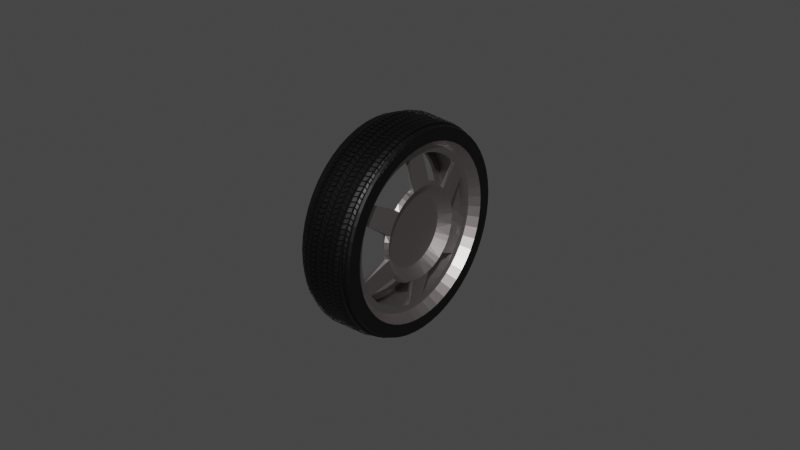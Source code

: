 # Source: wheel.blend  (saved by Blender 3.5.10; exported with 4.5.12 LTS)
import bpy
from mathutils import Matrix  # noqa: F401  (used for matrix-valued properties, if any)

bpy.ops.wm.read_factory_settings(use_empty=True)
scene = bpy.context.scene
scene.name = 'Scene'

# ---- collections
col_collection = bpy.data.collections.new('Collection'); scene.collection.children.link(col_collection)

# ---- materials (node trees are filled in below, after node groups)
mat_material = bpy.data.materials.new('Material')
mat_material.alpha_threshold = 0.0
mat_material.use_transparent_shadow = False
mat_material.roughness = 0.5
mat_material.line_color = (0.0, 0.0, 0.0, 1.0)
mat_material_001 = bpy.data.materials.new('Material.001')
mat_material_001.use_transparent_shadow = False

# ---- node groups
ng_auto_smooth = bpy.data.node_groups.new('Auto Smooth', 'GeometryNodeTree')
_s = ng_auto_smooth.interface.new_socket(name='Geometry', in_out='OUTPUT', socket_type='NodeSocketGeometry')
_s = ng_auto_smooth.interface.new_socket(name='Geometry', in_out='INPUT', socket_type='NodeSocketGeometry')
_s = ng_auto_smooth.interface.new_socket(name='Angle', in_out='INPUT', socket_type='NodeSocketFloat')
_s.subtype = 'ANGLE'
_s.min_value = 0.0
_s.max_value = 3.142
ng_auto_smooth.is_modifier = True
_N = ng_auto_smooth.nodes; _L = ng_auto_smooth.links
n0 = _N.new('NodeGroupOutput'); n0.name = 'Group Output'; n0.location = (480, -100)
n1 = _N.new('NodeGroupInput'); n1.name = 'Group Input'; n1.location = (-420, -300)
n2 = _N.new('NodeGroupInput'); n2.name = 'Group Input.001'; n2.location = (-60, -100)
n3 = _N.new('GeometryNodeSetShadeSmooth'); n3.name = 'Set Shade Smooth'; n3.location = (120, -100)
n3.domain = 'EDGE'
n4 = _N.new('GeometryNodeSetShadeSmooth'); n4.name = 'Set Shade Smooth.001'; n4.location = (300, -100)
n5 = _N.new('GeometryNodeInputMeshEdgeAngle'); n5.name = 'Edge Angle'; n5.location = (-420, -220)
n6 = _N.new('GeometryNodeInputEdgeSmooth'); n6.name = 'Is Edge Smooth'; n6.location = (-60, -160)
n7 = _N.new('GeometryNodeInputShadeSmooth'); n7.name = 'Is Face Smooth'; n7.location = (-240, -340)
n8 = _N.new('FunctionNodeBooleanMath'); n8.name = 'Boolean Math'; n8.location = (-60, -220)
n9 = _N.new('FunctionNodeCompare'); n9.name = 'Compare'; n9.location = (-240, -180)
n9.operation = 'LESS_EQUAL'
_L.new(n5.outputs[0], n9.inputs[0])
_L.new(n4.outputs[0], n0.inputs[0])
_L.new(n1.outputs[1], n9.inputs[1])
_L.new(n9.outputs[0], n8.inputs[0])
_L.new(n7.outputs[0], n8.inputs[1])
_L.new(n2.outputs[0], n3.inputs[0])
_L.new(n6.outputs[0], n3.inputs[1])
_L.new(n3.outputs[0], n4.inputs[0])
_L.new(n8.outputs[0], n3.inputs[2])
n0.is_active_output = True

# ---- material node trees
mat_material.use_nodes = True; mat_material.node_tree.nodes.clear()
_N = mat_material.node_tree.nodes; _L = mat_material.node_tree.links
n0 = _N.new('ShaderNodeOutputMaterial'); n0.name = 'Material Output'; n0.location = (300, 300)
n1 = _N.new('ShaderNodeBsdfPrincipled'); n1.name = 'Principled BSDF'; n1.location = (10, 300)
n1.distribution = 'GGX'
n1.subsurface_method = 'RANDOM_WALK_SKIN'
n1.inputs[0].default_value = (0.0, 0.0, 0.0, 1.0)
n1.inputs[3].default_value = 1.45
n1.inputs[27].default_value = (0.0, 0.0, 0.0, 1.0)
n1.inputs[28].default_value = 1.0
_L.new(n1.outputs[0], n0.inputs[0])
n0.is_active_output = True
mat_material_001.use_nodes = True; mat_material_001.node_tree.nodes.clear()
_N = mat_material_001.node_tree.nodes; _L = mat_material_001.node_tree.links
n0 = _N.new('ShaderNodeBsdfPrincipled'); n0.name = 'Principled BSDF'; n0.location = (10, 300)
n0.distribution = 'GGX'
n0.subsurface_method = 'RANDOM_WALK_SKIN'
n0.inputs[0].default_value = (0.4292, 0.3822, 0.3862, 1.0)
n0.inputs[1].default_value = 1.0
n0.inputs[2].default_value = 0.4457
n0.inputs[3].default_value = 1.45
n0.inputs[27].default_value = (0.0, 0.0, 0.0, 1.0)
n0.inputs[28].default_value = 1.0
n1 = _N.new('ShaderNodeOutputMaterial'); n1.name = 'Material Output'; n1.location = (300, 300)
_L.new(n0.outputs[0], n1.inputs[0])
n1.is_active_output = True

# ---- world
world_world = bpy.data.worlds.new('World'); scene.world = world_world
world_world.use_nodes = True; world_world.node_tree.nodes.clear()
_N = world_world.node_tree.nodes; _L = world_world.node_tree.links
n0 = _N.new('ShaderNodeOutputWorld'); n0.name = 'World Output'; n0.location = (300, 300)
n1 = _N.new('ShaderNodeBackground'); n1.name = 'Background'; n1.location = (10, 300)
n1.inputs[0].default_value = (0.05088, 0.05088, 0.05088, 1.0)
_L.new(n1.outputs[0], n0.inputs[0])
n0.is_active_output = True
world_world.color = (0.05088, 0.05088, 0.05088)
world_world.use_sun_shadow = False
world_world.sun_shadow_jitter_overblur = 0.0

# ---- meshes
me_cube = bpy.data.meshes.new('Cube')
me_cube.from_pydata([(2.788, 0.4424, 0.9611), (2.788, 0.08557, 0.9611), (0.09158, 0.08557, 1.0), (0.09158, 0.4424, 1.0), (0.6885, 0.1546, 1.0), (0.8406, 0.1546, 1.0), (0.8406, -0.2016, 1.0), (0.6885, -0.2016, 1.0), (2.038, 0.1546, 0.99), (2.188, 0.1546, 0.9859), (2.188, -0.2016, 0.9859), (2.038, -0.2016, 0.99), (1.639, 0.2904, 1.0), (1.24, 0.2904, 1.0), (1.24, -0.06585, 1.0), (1.639, -0.06585, 1.0), (1.506, 0.2904, 1.0), (1.373, 0.2904, 1.0), (1.373, -0.06585, 1.0), (1.506, -0.06585, 1.0)], [], [(13, 5, 6, 14), (4, 7, 2, 3), (0, 1, 10, 9), (8, 12, 15, 11), (17, 13, 14, 18), (12, 16, 19, 15)])
_uv = me_cube.uv_layers.new(name='UVMap')
_uv.uv.foreach_set('vector', [0.6968, 0.5, 0.7153, 0.5, 0.7153, 0.75, 0.6968, 0.75, 0.7223, 0.5, 0.7223, 0.75, 0.75, 0.75, 0.75, 0.5, 0.625, 0.5, 0.625, 0.75, 0.6528, 0.75, 0.6528, 0.5, 0.6598, 0.5, 0.6783, 0.5, 0.6783, 0.75, 0.6598, 0.75, 0.6906, 0.5, 0.6968, 0.5, 0.6968, 0.75, 0.6906, 0.75, 0.6783, 0.5, 0.6844, 0.5, 0.6844, 0.75, 0.6783, 0.75])
me_cube.materials.append(mat_material)
me_cube.use_mirror_vertex_groups = False
me_cube.update()
me_cube.normals_split_custom_set([tuple(v) for v in zip(*[iter([-1.048e-07, 0.0, 1.0, -1.048e-07, 0.0, 1.0, -1.048e-07, 0.0, 1.0, -1.048e-07, 0.0, 1.0, 0.0, 0.0, -1.0, 0.0, 0.0, -1.0, 0.0, 0.0, -1.0, 0.0, 0.0, -1.0, -0.04139, 0.0, -0.9991, -0.04139, 0.0, -0.9991, -0.04139, 0.0, -0.9991, -0.04139, 0.0, -0.9991, 0.02505, 0.0, 0.9997, 0.02505, 0.0, 0.9997, 0.02505, 0.0, 0.9997, 0.02505, 0.0, 0.9997, 0.0, 0.0, 1.0, 0.0, 0.0, 1.0, 0.0, 0.0, 1.0, 0.0, 0.0, 1.0, 0.0, 0.0, 1.0, 0.0, 0.0, 1.0, 0.0, 0.0, 1.0, 0.0, 0.0, 1.0])] * 3)])
me_circle = bpy.data.meshes.new('Circle')
me_circle.from_pydata([(0.05925, 0.9983, 0.32), (-0.06633, 0.9979, 0.32), (-0.1909, 0.9817, 0.32), (-0.3124, 0.9501, 0.32), (-0.429, 0.9035, 0.32), (-0.5389, 0.8426, 0.32), (-0.6402, 0.7685, 0.32), (-0.7315, 0.6822, 0.32), (-0.8112, 0.5852, 0.32), (-0.8781, 0.4789, 0.32), (-0.9312, 0.3651, 0.32), (-0.9696, 0.2455, 0.32), (-0.9927, 0.1221, 0.32), (-1.0, -0.003255, 0.32), (-0.9919, -0.1286, 0.32), (-0.968, -0.2518, 0.32), (-0.9287, -0.3711, 0.32), (-0.8749, -0.4846, 0.32), (-0.8073, -0.5904, 0.32), (-0.7269, -0.6869, 0.32), (-0.635, -0.7726, 0.32), (-0.5332, -0.846, 0.32), (-0.423, -0.9062, 0.32), (-0.306, -0.952, 0.32), (-0.1843, -0.9828, 0.32), (-0.05966, -0.9981, 0.32), (0.06592, -0.9977, 0.32), (0.1905, -0.9816, 0.32), (0.312, -0.9499, 0.32), (0.4286, -0.9033, 0.32), (0.5384, -0.8424, 0.32), (0.6398, -0.7683, 0.32), (0.731, -0.682, 0.32), (0.8108, -0.585, 0.32), (0.8777, -0.4787, 0.32), (0.9308, -0.3649, 0.32), (0.9692, -0.2454, 0.32), (0.9923, -0.1219, 0.32), (0.9998, 0.003436, 0.32), (0.9915, 0.1287, 0.32), (0.9675, 0.252, 0.32), (0.9283, 0.3713, 0.32), (0.8745, 0.4848, 0.32), (0.8068, 0.5906, 0.32), (0.7265, 0.6871, 0.32), (0.6346, 0.7727, 0.32), (0.5328, 0.8462, 0.32), (0.4225, 0.9063, 0.32), (0.3056, 0.9522, 0.32), (0.1839, 0.983, 0.32), (0.0579, 0.9279, 0.2089), (-0.05796, 0.9275, 0.2089), (-0.1729, 0.9126, 0.2089), (-0.285, 0.8834, 0.2089), (-0.3926, 0.8404, 0.2089), (-0.4939, 0.7842, 0.2089), (-0.5874, 0.7158, 0.2089), (-0.6716, 0.6362, 0.2089), (-0.7452, 0.5467, 0.2089), (-0.8069, 0.4487, 0.2089), (-0.8559, 0.3437, 0.2089), (-0.8913, 0.2333, 0.2089), (-0.9127, 0.1195, 0.2089), (-0.9195, 0.003809, 0.2089), (-0.9119, -0.1118, 0.2089), (-0.8898, -0.2255, 0.2089), (-0.8536, -0.3356, 0.2089), (-0.8039, -0.4403, 0.2089), (-0.7415, -0.5379, 0.2089), (-0.6674, -0.6269, 0.2089), (-0.5827, -0.7059, 0.2089), (-0.4887, -0.7737, 0.2089), (-0.387, -0.8292, 0.2089), (-0.2791, -0.8715, 0.2089), (-0.1668, -0.8999, 0.2089), (-0.0518, -0.9141, 0.2089), (0.06406, -0.9137, 0.2089), (0.179, -0.8988, 0.2089), (0.2911, -0.8696, 0.2089), (0.3987, -0.8266, 0.2089), (0.5, -0.7704, 0.2089), (0.5935, -0.702, 0.2089), (0.6777, -0.6224, 0.2089), (0.7513, -0.5329, 0.2089), (0.813, -0.4349, 0.2089), (0.862, -0.3299, 0.2089), (0.8974, -0.2196, 0.2089), (0.9188, -0.1057, 0.2089), (0.9256, 0.009981, 0.2089), (0.918, 0.1256, 0.2089), (0.8959, 0.2393, 0.2089), (0.8597, 0.3494, 0.2089), (0.81, 0.4541, 0.2089), (0.7476, 0.5517, 0.2089), (0.6735, 0.6407, 0.2089), (0.5888, 0.7197, 0.2089), (0.4948, 0.7875, 0.2089), (0.3931, 0.843, 0.2089), (0.2852, 0.8853, 0.2089), (0.1729, 0.9137, 0.2089), (0.05366, 0.8567, 0.2089), (-0.05325, 0.8564, 0.2089), (-0.1593, 0.8426, 0.2089), (-0.2627, 0.8157, 0.2089), (-0.362, 0.776, 0.2089), (-0.4555, 0.7242, 0.2089), (-0.5418, 0.661, 0.2089), (-0.6195, 0.5876, 0.2089), (-0.6874, 0.505, 0.2089), (-0.7444, 0.4145, 0.2089), (-0.7896, 0.3176, 0.2089), (-0.8223, 0.2159, 0.2089), (-0.8419, 0.1108, 0.2089), (-0.8483, 0.004047, 0.2089), (-0.8412, -0.1026, 0.2089), (-0.8208, -0.2076, 0.2089), (-0.7875, -0.3092, 0.2089), (-0.7416, -0.4057, 0.2089), (-0.684, -0.4958, 0.2089), (-0.6156, -0.578, 0.2089), (-0.5374, -0.6509, 0.2089), (-0.4507, -0.7134, 0.2089), (-0.3569, -0.7646, 0.2089), (-0.2573, -0.8037, 0.2089), (-0.1537, -0.8299, 0.2089), (-0.04757, -0.8429, 0.2089), (0.05934, -0.8426, 0.2089), (0.1654, -0.8288, 0.2089), (0.2688, -0.8019, 0.2089), (0.3681, -0.7622, 0.2089), (0.4616, -0.7104, 0.2089), (0.5479, -0.6473, 0.2089), (0.6256, -0.5738, 0.2089), (0.6935, -0.4912, 0.2089), (0.7505, -0.4007, 0.2089), (0.7956, -0.3039, 0.2089), (0.8283, -0.2021, 0.2089), (0.848, -0.09698, 0.2089), (0.8544, 0.009743, 0.2089), (0.8473, 0.1164, 0.2089), (0.8269, 0.2214, 0.2089), (0.7936, 0.3229, 0.2089), (0.7477, 0.4195, 0.2089), (0.6901, 0.5096, 0.2089), (0.6217, 0.5918, 0.2089), (0.5435, 0.6647, 0.2089), (0.4568, 0.7272, 0.2089), (0.363, 0.7784, 0.2089), (0.2634, 0.8174, 0.2089), (0.1598, 0.8437, 0.2089), (0.031, 0.524, 0.2901), (-0.03491, 0.5238, 0.2901), (-0.1003, 0.5153, 0.2901), (-0.164, 0.4987, 0.2901), (-0.2252, 0.4742, 0.2901), (-0.2829, 0.4423, 0.2901), (-0.3361, 0.4033, 0.2901), (-0.384, 0.3581, 0.2901), (-0.4258, 0.3071, 0.2901), (-0.4609, 0.2514, 0.2901), (-0.4888, 0.1917, 0.2901), (-0.509, 0.1289, 0.2901), (-0.5211, 0.06412, 0.2901), (-0.525, -0.001665, 0.2901), (-0.5207, -0.06743, 0.2901), (-0.5081, -0.1321, 0.2901), (-0.4875, -0.1947, 0.2901), (-0.4593, -0.2543, 0.2901), (-0.4238, -0.3098, 0.2901), (-0.3816, -0.3604, 0.2901), (-0.3334, -0.4054, 0.2901), (-0.2799, -0.444, 0.2901), (-0.2221, -0.4755, 0.2901), (-0.1607, -0.4996, 0.2901), (-0.09682, -0.5157, 0.2901), (-0.03141, -0.5238, 0.2901), (0.0345, -0.5236, 0.2901), (0.09986, -0.5151, 0.2901), (0.1636, -0.4985, 0.2901), (0.2248, -0.474, 0.2901), (0.2825, -0.4421, 0.2901), (0.3357, -0.4032, 0.2901), (0.3836, -0.3579, 0.2901), (0.4254, -0.307, 0.2901), (0.4605, -0.2512, 0.2901), (0.4884, -0.1915, 0.2901), (0.5086, -0.1287, 0.2901), (0.5207, -0.06394, 0.2901), (0.5246, 0.001846, 0.2901), (0.5202, 0.06761, 0.2901), (0.5077, 0.1323, 0.2901), (0.4871, 0.1949, 0.2901), (0.4588, 0.2545, 0.2901), (0.4233, 0.31, 0.2901), (0.3812, 0.3606, 0.2901), (0.333, 0.4056, 0.2901), (0.2795, 0.4441, 0.2901), (0.2217, 0.4757, 0.2901), (0.1603, 0.4998, 0.2901), (0.09641, 0.5159, 0.2901), (0.02313, 0.4133, 0.1811), (-0.02885, 0.413, 0.1811), (-0.08038, 0.4061, 0.1811), (-0.1306, 0.3928, 0.1811), (-0.1788, 0.3733, 0.1811), (-0.2242, 0.348, 0.1811), (-0.2661, 0.3171, 0.1811), (-0.3037, 0.2813, 0.1811), (-0.3366, 0.241, 0.1811), (-0.3641, 0.1969, 0.1811), (-0.3859, 0.1497, 0.1811), (-0.4017, 0.1002, 0.1811), (-0.411, 0.04904, 0.1811), (-0.4139, -0.002868, 0.1811), (-0.4103, -0.05473, 0.1811), (-0.4002, -0.1057, 0.1811), (-0.3838, -0.1551, 0.1811), (-0.3614, -0.2019, 0.1811), (-0.3332, -0.2456, 0.1811), (-0.2998, -0.2855, 0.1811), (-0.2617, -0.3208, 0.1811), (-0.2194, -0.351, 0.1811), (-0.1737, -0.3758, 0.1811), (-0.1252, -0.3946, 0.1811), (-0.07475, -0.4072, 0.1811), (-0.02313, -0.4133, 0.1811), (0.02885, -0.413, 0.1811), (0.08038, -0.4061, 0.1811), (0.1306, -0.3928, 0.1811), (0.1788, -0.3733, 0.1811), (0.2242, -0.348, 0.1811), (0.2661, -0.3171, 0.1811), (0.3037, -0.2813, 0.1811), (0.3366, -0.241, 0.1811), (0.3641, -0.1969, 0.1811), (0.3859, -0.1497, 0.1811), (0.4017, -0.1002, 0.1811), (0.411, -0.04904, 0.1811), (0.4139, 0.002868, 0.1811), (0.4103, 0.05473, 0.1811), (0.4002, 0.1057, 0.1811), (0.3838, 0.1551, 0.1811), (0.3614, 0.2019, 0.1811), (0.3332, 0.2456, 0.1811), (0.2998, 0.2855, 0.1811), (0.2617, 0.3208, 0.1811), (0.2194, 0.351, 0.1811), (0.1737, 0.3758, 0.1811), (0.1252, 0.3946, 0.1811), (0.07475, 0.4072, 0.1811), (0.05925, 0.9983, -0.3173), (-0.06633, 0.9979, -0.3173), (-0.1909, 0.9817, -0.3173), (-0.3124, 0.9501, -0.3173), (-0.429, 0.9035, -0.3173), (-0.5389, 0.8426, -0.3173), (-0.6402, 0.7685, -0.3173), (-0.7315, 0.6822, -0.3173), (-0.8112, 0.5852, -0.3173), (-0.8781, 0.4789, -0.3173), (-0.9312, 0.3651, -0.3173), (-0.9696, 0.2455, -0.3173), (-0.9927, 0.1221, -0.3173), (-1.0, -0.003255, -0.3173), (-0.9919, -0.1286, -0.3173), (-0.968, -0.2518, -0.3173), (-0.9287, -0.3711, -0.3173), (-0.8749, -0.4846, -0.3173), (-0.8073, -0.5904, -0.3173), (-0.7269, -0.6869, -0.3173), (-0.635, -0.7726, -0.3173), (-0.5332, -0.846, -0.3173), (-0.423, -0.9062, -0.3173), (-0.306, -0.952, -0.3173), (-0.1843, -0.9828, -0.3173), (-0.05966, -0.9981, -0.3173), (0.06592, -0.9977, -0.3173), (0.1905, -0.9816, -0.3173), (0.312, -0.9499, -0.3173), (0.4286, -0.9033, -0.3173), (0.5384, -0.8424, -0.3173), (0.6398, -0.7683, -0.3173), (0.731, -0.682, -0.3173), (0.8108, -0.585, -0.3173), (0.8777, -0.4787, -0.3173), (0.9308, -0.3649, -0.3173), (0.9692, -0.2454, -0.3173), (0.9923, -0.1219, -0.3173), (0.9998, 0.003436, -0.3173), (0.9915, 0.1287, -0.3173), (0.9675, 0.252, -0.3173), (0.9283, 0.3713, -0.3173), (0.8745, 0.4848, -0.3173), (0.8068, 0.5906, -0.3173), (0.7265, 0.6871, -0.3173), (0.6346, 0.7727, -0.3173), (0.5328, 0.8462, -0.3173), (0.4225, 0.9063, -0.3173), (0.3056, 0.9522, -0.3173), (0.1839, 0.983, -0.3173), (0.0579, 0.9279, -0.2063), (-0.05796, 0.9275, -0.2063), (-0.1729, 0.9126, -0.2063), (-0.285, 0.8834, -0.2063), (-0.3926, 0.8404, -0.2063), (-0.4939, 0.7842, -0.2063), (-0.5874, 0.7158, -0.2063), (-0.6716, 0.6362, -0.2063), (-0.7452, 0.5467, -0.2063), (-0.8069, 0.4487, -0.2063), (-0.8559, 0.3437, -0.2063), (-0.8913, 0.2333, -0.2063), (-0.9127, 0.1195, -0.2063), (-0.9195, 0.003809, -0.2063), (-0.9119, -0.1118, -0.2063), (-0.8898, -0.2255, -0.2063), (-0.8536, -0.3356, -0.2063), (-0.8039, -0.4403, -0.2063), (-0.7415, -0.5379, -0.2063), (-0.6674, -0.6269, -0.2063), (-0.5827, -0.7059, -0.2063), (-0.4887, -0.7737, -0.2063), (-0.387, -0.8292, -0.2063), (-0.2791, -0.8715, -0.2063), (-0.1668, -0.8999, -0.2063), (-0.0518, -0.9141, -0.2063), (0.06406, -0.9137, -0.2063), (0.179, -0.8988, -0.2063), (0.2911, -0.8696, -0.2063), (0.3987, -0.8266, -0.2063), (0.5, -0.7704, -0.2063), (0.5935, -0.702, -0.2063), (0.6777, -0.6224, -0.2063), (0.7513, -0.5329, -0.2063), (0.813, -0.4349, -0.2063), (0.862, -0.3299, -0.2063), (0.8974, -0.2196, -0.2063), (0.9188, -0.1057, -0.2063), (0.9256, 0.009981, -0.2063), (0.918, 0.1256, -0.2063), (0.8959, 0.2393, -0.2063), (0.8597, 0.3494, -0.2063), (0.81, 0.4541, -0.2063), (0.7476, 0.5517, -0.2063), (0.6735, 0.6407, -0.2063), (0.5888, 0.7197, -0.2063), (0.4948, 0.7875, -0.2063), (0.3931, 0.843, -0.2063), (0.2852, 0.8853, -0.2063), (0.1729, 0.9137, -0.2063), (0.05366, 0.8567, -0.2063), (-0.05325, 0.8564, -0.2063), (-0.1593, 0.8426, -0.2063), (-0.2627, 0.8157, -0.2063), (-0.362, 0.776, -0.2063), (-0.4555, 0.7242, -0.2063), (-0.5418, 0.661, -0.2063), (-0.6195, 0.5876, -0.2063), (-0.6874, 0.505, -0.2063), (-0.7444, 0.4145, -0.2063), (-0.7896, 0.3176, -0.2063), (-0.8223, 0.2159, -0.2063), (-0.8419, 0.1108, -0.2063), (-0.8483, 0.004047, -0.2063), (-0.8412, -0.1026, -0.2063), (-0.8208, -0.2076, -0.2063), (-0.7875, -0.3092, -0.2063), (-0.7416, -0.4057, -0.2063), (-0.684, -0.4958, -0.2063), (-0.6156, -0.578, -0.2063), (-0.5374, -0.6509, -0.2063), (-0.4507, -0.7134, -0.2063), (-0.3569, -0.7646, -0.2063), (-0.2573, -0.8037, -0.2063), (-0.1537, -0.8299, -0.2063), (-0.04757, -0.8429, -0.2063), (0.05934, -0.8426, -0.2063), (0.1654, -0.8288, -0.2063), (0.2688, -0.8019, -0.2063), (0.3681, -0.7622, -0.2063), (0.4616, -0.7104, -0.2063), (0.5479, -0.6473, -0.2063), (0.6256, -0.5738, -0.2063), (0.6935, -0.4912, -0.2063), (0.7505, -0.4007, -0.2063), (0.7956, -0.3039, -0.2063), (0.8283, -0.2021, -0.2063), (0.848, -0.09698, -0.2063), (0.8544, 0.009743, -0.2063), (0.8473, 0.1164, -0.2063), (0.8269, 0.2214, -0.2063), (0.7936, 0.3229, -0.2063), (0.7477, 0.4195, -0.2063), (0.6901, 0.5096, -0.2063), (0.6217, 0.5918, -0.2063), (0.5435, 0.6647, -0.2063), (0.4568, 0.7272, -0.2063), (0.363, 0.7784, -0.2063), (0.2634, 0.8174, -0.2063), (0.1598, 0.8437, -0.2063)], [], [(13, 63, 62, 12), (40, 90, 89, 39), (27, 77, 76, 26), (14, 64, 63, 13), (41, 91, 90, 40), (1, 51, 50, 0), (28, 78, 77, 27), (15, 65, 64, 14), (42, 92, 91, 41), (2, 52, 51, 1), (29, 79, 78, 28), (16, 66, 65, 15), (43, 93, 92, 42), (3, 53, 52, 2), (30, 80, 79, 29), (17, 67, 66, 16), (44, 94, 93, 43), (4, 54, 53, 3), (31, 81, 80, 30), (18, 68, 67, 17), (45, 95, 94, 44), (5, 55, 54, 4), (32, 82, 81, 31), (19, 69, 68, 18), (46, 96, 95, 45), (6, 56, 55, 5), (33, 83, 82, 32), (20, 70, 69, 19), (47, 97, 96, 46), (7, 57, 56, 6), (34, 84, 83, 33), (21, 71, 70, 20), (48, 98, 97, 47), (8, 58, 57, 7), (35, 85, 84, 34), (22, 72, 71, 21), (49, 99, 98, 48), (9, 59, 58, 8), (36, 86, 85, 35), (23, 73, 72, 22), (0, 50, 99, 49), (10, 60, 59, 9), (37, 87, 86, 36), (24, 74, 73, 23), (11, 61, 60, 10), (38, 88, 87, 37), (25, 75, 74, 24), (12, 62, 61, 11), (39, 89, 88, 38), (26, 76, 75, 25), (80, 130, 129, 79), (67, 117, 116, 66), (94, 144, 143, 93), (54, 104, 103, 53), (81, 131, 130, 80), (68, 118, 117, 67), (95, 145, 144, 94), (55, 105, 104, 54), (82, 132, 131, 81), (69, 119, 118, 68), (96, 146, 145, 95), (56, 106, 105, 55), (83, 133, 132, 82), (70, 120, 119, 69), (97, 147, 146, 96), (57, 107, 106, 56), (84, 134, 133, 83), (71, 121, 120, 70), (98, 148, 147, 97), (58, 108, 107, 57), (85, 135, 134, 84), (72, 122, 121, 71), (99, 149, 148, 98), (59, 109, 108, 58), (86, 136, 135, 85), (73, 123, 122, 72), (50, 100, 149, 99), (60, 110, 109, 59), (87, 137, 136, 86), (74, 124, 123, 73), (61, 111, 110, 60), (88, 138, 137, 87), (75, 125, 124, 74), (62, 112, 111, 61), (89, 139, 138, 88), (76, 126, 125, 75), (63, 113, 112, 62), (90, 140, 139, 89), (77, 127, 126, 76), (64, 114, 113, 63), (91, 141, 140, 90), (51, 101, 100, 50), (78, 128, 127, 77), (65, 115, 114, 64), (92, 142, 141, 91), (52, 102, 101, 51), (79, 129, 128, 78), (66, 116, 115, 65), (93, 143, 142, 92), (53, 103, 102, 52), (186, 137, 138, 139, 190, 189, 188, 187), (194, 145, 146, 147, 198, 197, 196, 195), (153, 104, 105, 106, 157, 156, 155, 154), (161, 112, 113, 114, 165, 164, 163, 162), (169, 120, 121, 122, 173, 172, 171, 170), (177, 128, 129, 130, 181, 180, 179, 178), (187, 188, 189, 239, 238, 237), (239, 189, 190, 191, 241, 240), (191, 192, 193, 243, 242, 241), (243, 193, 194, 195, 245, 244), (195, 196, 197, 247, 246, 245), (247, 197, 198, 199, 249, 248), (150, 151, 201, 200, 249, 199), (151, 152, 153, 203, 202, 201), (153, 154, 155, 205, 204, 203), (155, 156, 157, 207, 206, 205), (157, 158, 159, 209, 208, 207), (159, 160, 161, 211, 210, 209), (161, 162, 163, 213, 212, 211), (163, 164, 165, 215, 214, 213), (165, 166, 167, 217, 216, 215), (167, 168, 169, 219, 218, 217), (169, 170, 171, 221, 220, 219), (171, 172, 173, 223, 222, 221), (173, 174, 175, 225, 224, 223), (175, 176, 177, 227, 226, 225), (177, 178, 179, 229, 228, 227), (179, 180, 181, 231, 230, 229), (181, 182, 183, 233, 232, 231), (183, 184, 185, 235, 234, 233), (235, 185, 186, 187, 237, 236), (201, 202, 203, 204, 205, 206, 207, 208, 209, 210, 211, 212, 213, 214, 215, 216, 217, 218, 219, 220, 221, 222, 223, 224, 225, 226, 227, 228, 229, 230, 231, 232, 233, 234, 235, 236, 237, 238, 239, 240, 241, 242, 243, 244, 245, 246, 247, 248, 249, 200), (263, 262, 312, 313), (290, 289, 339, 340), (277, 276, 326, 327), (264, 263, 313, 314), (291, 290, 340, 341), (251, 250, 300, 301), (278, 277, 327, 328), (265, 264, 314, 315), (292, 291, 341, 342), (252, 251, 301, 302), (279, 278, 328, 329), (266, 265, 315, 316), (293, 292, 342, 343), (253, 252, 302, 303), (280, 279, 329, 330), (267, 266, 316, 317), (294, 293, 343, 344), (254, 253, 303, 304), (281, 280, 330, 331), (268, 267, 317, 318), (295, 294, 344, 345), (255, 254, 304, 305), (282, 281, 331, 332), (269, 268, 318, 319), (296, 295, 345, 346), (256, 255, 305, 306), (283, 282, 332, 333), (270, 269, 319, 320), (297, 296, 346, 347), (257, 256, 306, 307), (284, 283, 333, 334), (271, 270, 320, 321), (298, 297, 347, 348), (258, 257, 307, 308), (285, 284, 334, 335), (272, 271, 321, 322), (299, 298, 348, 349), (259, 258, 308, 309), (286, 285, 335, 336), (273, 272, 322, 323), (250, 299, 349, 300), (260, 259, 309, 310), (287, 286, 336, 337), (274, 273, 323, 324), (261, 260, 310, 311), (288, 287, 337, 338), (275, 274, 324, 325), (262, 261, 311, 312), (289, 288, 338, 339), (276, 275, 325, 326), (330, 329, 379, 380), (317, 316, 366, 367), (344, 343, 393, 394), (304, 303, 353, 354), (331, 330, 380, 381), (318, 317, 367, 368), (345, 344, 394, 395), (305, 304, 354, 355), (332, 331, 381, 382), (319, 318, 368, 369), (346, 345, 395, 396), (306, 305, 355, 356), (333, 332, 382, 383), (320, 319, 369, 370), (347, 346, 396, 397), (307, 306, 356, 357), (334, 333, 383, 384), (321, 320, 370, 371), (348, 347, 397, 398), (308, 307, 357, 358), (335, 334, 384, 385), (322, 321, 371, 372), (349, 348, 398, 399), (309, 308, 358, 359), (336, 335, 385, 386), (323, 322, 372, 373), (300, 349, 399, 350), (310, 309, 359, 360), (337, 336, 386, 387), (324, 323, 373, 374), (311, 310, 360, 361), (338, 337, 387, 388), (325, 324, 374, 375), (312, 311, 361, 362), (339, 338, 388, 389), (326, 325, 375, 376), (313, 312, 362, 363), (340, 339, 389, 390), (327, 326, 376, 377), (314, 313, 363, 364), (341, 340, 390, 391), (301, 300, 350, 351), (328, 327, 377, 378), (315, 314, 364, 365), (342, 341, 391, 392), (302, 301, 351, 352), (329, 328, 378, 379), (316, 315, 365, 366), (343, 342, 392, 393), (303, 302, 352, 353), (72, 322, 321, 71), (71, 321, 320, 70), (70, 320, 319, 69), (69, 319, 318, 68), (68, 318, 317, 67), (67, 317, 316, 66), (66, 316, 315, 65), (65, 315, 314, 64), (64, 314, 313, 63), (63, 313, 312, 62), (62, 312, 311, 61), (61, 311, 310, 60), (60, 310, 309, 59), (59, 309, 308, 58), (58, 308, 307, 57), (57, 307, 306, 56), (56, 306, 305, 55), (55, 305, 304, 54), (54, 304, 303, 53), (53, 303, 302, 52), (52, 302, 301, 51), (51, 301, 300, 50), (50, 300, 349, 99), (99, 349, 348, 98), (98, 348, 347, 97), (97, 347, 346, 96), (96, 346, 345, 95), (95, 345, 344, 94), (73, 323, 322, 72), (74, 324, 323, 73), (75, 325, 324, 74), (76, 326, 325, 75), (77, 327, 326, 76), (78, 328, 327, 77), (79, 329, 328, 78), (80, 330, 329, 79), (81, 331, 330, 80), (82, 332, 331, 81), (83, 333, 332, 82), (84, 334, 333, 83), (85, 335, 334, 84), (86, 336, 335, 85), (87, 337, 336, 86), (88, 338, 337, 87), (89, 339, 338, 88), (90, 340, 339, 89), (91, 341, 340, 90), (92, 342, 341, 91), (93, 343, 342, 92), (94, 344, 343, 93)])
_uv = me_circle.uv_layers.new(name='UVMap')
_uv.uv.foreach_set('vector', [0.0, 0.0, 0.0, 0.0, 0.0, 0.0, 0.0, 0.0, 0.0, 0.0, 0.0, 0.0, 0.0, 0.0, 0.0, 0.0, 0.0, 0.0, 0.0, 0.0, 0.0, 0.0, 0.0, 0.0, 0.0, 0.0, 0.0, 0.0, 0.0, 0.0, 0.0, 0.0, 0.0, 0.0, 0.0, 0.0, 0.0, 0.0, 0.0, 0.0, 0.0, 0.0, 0.0, 0.0, 0.0, 0.0, 0.0, 0.0, 0.0, 0.0, 0.0, 0.0, 0.0, 0.0, 0.0, 0.0, 0.0, 0.0, 0.0, 0.0, 0.0, 0.0, 0.0, 0.0, 0.0, 0.0, 0.0, 0.0, 0.0, 0.0, 0.0, 0.0, 0.0, 0.0, 0.0, 0.0, 0.0, 0.0, 0.0, 0.0, 0.0, 0.0, 0.0, 0.0, 0.0, 0.0, 0.0, 0.0, 0.0, 0.0, 0.0, 0.0, 0.0, 0.0, 0.0, 0.0, 0.0, 0.0, 0.0, 0.0, 0.0, 0.0, 0.0, 0.0, 0.0, 0.0, 0.0, 0.0, 0.0, 0.0, 0.0, 0.0, 0.0, 0.0, 0.0, 0.0, 0.0, 0.0, 0.0, 0.0, 0.0, 0.0, 0.0, 0.0, 0.0, 0.0, 0.0, 0.0, 0.0, 0.0, 0.0, 0.0, 0.0, 0.0, 0.0, 0.0, 0.0, 0.0, 0.0, 0.0, 0.0, 0.0, 0.0, 0.0, 0.0, 0.0, 0.0, 0.0, 0.0, 0.0, 0.0, 0.0, 0.0, 0.0, 0.0, 0.0, 0.0, 0.0, 0.0, 0.0, 0.0, 0.0, 0.0, 0.0, 0.0, 0.0, 0.0, 0.0, 0.0, 0.0, 0.0, 0.0, 0.0, 0.0, 0.0, 0.0, 0.0, 0.0, 0.0, 0.0, 0.0, 0.0, 0.0, 0.0, 0.0, 0.0, 0.0, 0.0, 0.0, 0.0, 0.0, 0.0, 0.0, 0.0, 0.0, 0.0, 0.0, 0.0, 0.0, 0.0, 0.0, 0.0, 0.0, 0.0, 0.0, 0.0, 0.0, 0.0, 0.0, 0.0, 0.0, 0.0, 0.0, 0.0, 0.0, 0.0, 0.0, 0.0, 0.0, 0.0, 0.0, 0.0, 0.0, 0.0, 0.0, 0.0, 0.0, 0.0, 0.0, 0.0, 0.0, 0.0, 0.0, 0.0, 0.0, 0.0, 0.0, 0.0, 0.0, 0.0, 0.0, 0.0, 0.0, 0.0, 0.0, 0.0, 0.0, 0.0, 0.0, 0.0, 0.0, 0.0, 0.0, 0.0, 0.0, 0.0, 0.0, 0.0, 0.0, 0.0, 0.0, 0.0, 0.0, 0.0, 0.0, 0.0, 0.0, 0.0, 0.0, 0.0, 0.0, 0.0, 0.0, 0.0, 0.0, 0.0, 0.0, 0.0, 0.0, 0.0, 0.0, 0.0, 0.0, 0.0, 0.0, 0.0, 0.0, 0.0, 0.0, 0.0, 0.0, 0.0, 0.0, 0.0, 0.0, 0.0, 0.0, 0.0, 0.0, 0.0, 0.0, 0.0, 0.0, 0.0, 0.0, 0.0, 0.0, 0.0, 0.0, 0.0, 0.0, 0.0, 0.0, 0.0, 0.0, 0.0, 0.0, 0.0, 0.0, 0.0, 0.0, 0.0, 0.0, 0.0, 0.0, 0.0, 0.0, 0.0, 0.0, 0.0, 0.0, 0.0, 0.0, 0.0, 0.0, 0.0, 0.0, 0.0, 0.0, 0.0, 0.0, 0.0, 0.0, 0.0, 0.0, 0.0, 0.0, 0.0, 0.0, 0.0, 0.0, 0.0, 0.0, 0.0, 0.0, 0.0, 0.0, 0.0, 0.0, 0.0, 0.0, 0.0, 0.0, 0.0, 0.0, 0.0, 0.0, 0.0, 0.0, 0.0, 0.0, 0.0, 0.0, 0.0, 0.0, 0.0, 0.0, 0.0, 0.0, 0.0, 0.0, 0.0, 0.0, 0.0, 0.0, 0.0, 0.0, 0.0, 0.0, 0.0, 0.0, 0.0, 0.0, 0.0, 0.0, 0.0, 0.0, 0.0, 0.0, 0.0, 0.0, 0.0, 0.0, 0.0, 0.0, 0.0, 0.0, 0.0, 0.0, 0.0, 0.0, 0.0, 0.0, 0.0, 0.0, 0.0, 0.0, 0.0, 0.0, 0.0, 0.0, 0.0, 0.0, 0.0, 0.0, 0.0, 0.0, 0.0, 0.0, 0.0, 0.0, 0.0, 0.0, 0.0, 0.0, 0.0, 0.0, 0.0, 0.0, 0.0, 0.0, 0.0, 0.0, 0.0, 0.0, 0.0, 0.0, 0.0, 0.0, 0.0, 0.0, 0.0, 0.0, 0.0, 0.0, 0.0, 0.0, 0.0, 0.0, 0.0, 0.0, 0.0, 0.0, 0.0, 0.0, 0.0, 0.0, 0.0, 0.0, 0.0, 0.0, 0.0, 0.0, 0.0, 0.0, 0.0, 0.0, 0.0, 0.0, 0.0, 0.0, 0.0, 0.0, 0.0, 0.0, 0.0, 0.0, 0.0, 0.0, 0.0, 0.0, 0.0, 0.0, 0.0, 0.0, 0.0, 0.0, 0.0, 0.0, 0.0, 0.0, 0.0, 0.0, 0.0, 0.0, 0.0, 0.0, 0.0, 0.0, 0.0, 0.0, 0.0, 0.0, 0.0, 0.0, 0.0, 0.0, 0.0, 0.0, 0.0, 0.0, 0.0, 0.0, 0.0, 0.0, 0.0, 0.0, 0.0, 0.0, 0.0, 0.0, 0.0, 0.0, 0.0, 0.0, 0.0, 0.0, 0.0, 0.0, 0.0, 0.0, 0.0, 0.0, 0.0, 0.0, 0.0, 0.0, 0.0, 0.0, 0.0, 0.0, 0.0, 0.0, 0.0, 0.0, 0.0, 0.0, 0.0, 0.0, 0.0, 0.0, 0.0, 0.0, 0.0, 0.0, 0.0, 0.0, 0.0, 0.0, 0.0, 0.0, 0.0, 0.0, 0.0, 0.0, 0.0, 0.0, 0.0, 0.0, 0.0, 0.0, 0.0, 0.0, 0.0, 0.0, 0.0, 0.0, 0.0, 0.0, 0.0, 0.0, 0.0, 0.0, 0.0, 0.0, 0.0, 0.0, 0.0, 0.0, 0.0, 0.0, 0.0, 0.0, 0.0, 0.0, 0.0, 0.0, 0.0, 0.0, 0.0, 0.0, 0.0, 0.0, 0.0, 0.0, 0.0, 0.0, 0.0, 0.0, 0.0, 0.0, 0.0, 0.0, 0.0, 0.0, 0.0, 0.0, 0.0, 0.0, 0.0, 0.0, 0.0, 0.0, 0.0, 0.0, 0.0, 0.0, 0.0, 0.0, 0.0, 0.0, 0.0, 0.0, 0.0, 0.0, 0.0, 0.0, 0.0, 0.0, 0.0, 0.0, 0.0, 0.0, 0.0, 0.0, 0.0, 0.0, 0.0, 0.0, 0.0, 0.0, 0.0, 0.0, 0.0, 0.0, 0.0, 0.0, 0.0, 0.0, 0.0, 0.0, 0.0, 0.0, 0.0, 0.0, 0.0, 0.0, 0.0, 0.0, 0.0, 0.0, 0.0, 0.0, 0.0, 0.0, 0.0, 0.0, 0.0, 0.0, 0.0, 0.0, 0.0, 0.0, 0.0, 0.0, 0.0, 0.0, 0.0, 0.0, 0.0, 0.0, 0.0, 0.0, 0.0, 0.0, 0.0, 0.0, 0.0, 0.0, 0.0, 0.0, 0.0, 0.0, 0.0, 0.0, 0.0, 0.0, 0.0, 0.0, 0.0, 0.0, 0.0, 0.0, 0.0, 0.0, 0.0, 0.0, 0.0, 0.0, 0.0, 0.0, 0.0, 0.0, 0.0, 0.0, 0.0, 0.0, 0.0, 0.0, 0.0, 0.0, 0.0, 0.0, 0.0, 0.0, 0.0, 0.0, 0.0, 0.0, 0.0, 0.0, 0.0, 0.0, 0.0, 0.0, 0.0, 0.0, 0.0, 0.0, 0.0, 0.0, 0.0, 0.0, 0.0, 0.0, 0.0, 0.0, 0.0, 0.0, 0.0, 0.0, 0.0, 0.0, 0.0, 0.0, 0.0, 0.0, 0.0, 0.0, 0.0, 0.0, 0.0, 0.0, 0.0, 0.0, 0.0, 0.0, 0.0, 0.0, 0.0, 0.0, 0.0, 0.0, 0.0, 0.0, 0.0, 0.0, 0.0, 0.0, 0.0, 0.0, 0.0, 0.0, 0.0, 0.0, 0.0, 0.0, 0.0, 0.0, 0.0, 0.0, 0.0, 0.0, 0.0, 0.0, 0.0, 0.0, 0.0, 0.0, 0.0, 0.0, 0.0, 0.0, 0.0, 0.0, 0.0, 0.0, 0.0, 0.0, 0.0, 0.0, 0.0, 0.0, 0.0, 0.0, 0.0, 0.0, 0.0, 0.0, 0.0, 0.0, 0.0, 0.0, 0.0, 0.0, 0.0, 0.0, 0.0, 0.0, 0.0, 0.0, 0.0, 0.0, 0.0, 0.0, 0.0, 0.0, 0.0, 0.0, 0.0, 0.0, 0.0, 0.0, 0.0, 0.0, 0.0, 0.0, 0.0, 0.0, 0.0, 0.0, 0.0, 0.0, 0.0, 0.0, 0.0, 0.0, 0.0, 0.0, 0.0, 0.0, 0.0, 0.0, 0.0, 0.0, 0.0, 0.0, 0.0, 0.0, 0.0, 0.0, 0.0, 0.0, 0.0, 0.0, 0.0, 0.0, 0.0, 0.0, 0.0, 0.0, 0.0, 0.0, 0.0, 0.0, 0.0, 0.0, 0.0, 0.0, 0.0, 0.0, 0.0, 0.0, 0.0, 0.0, 0.0, 0.0, 0.0, 0.0, 0.0, 0.0, 0.0, 0.0, 0.0, 0.0, 0.0, 0.0, 0.0, 0.0, 0.0, 0.0, 0.0, 0.0, 0.0, 0.0, 0.0, 0.0, 0.0, 0.0, 0.0, 0.0, 0.0, 0.0, 0.0, 0.0, 0.0, 0.0, 0.0, 0.0, 0.0, 0.0, 0.0, 0.0, 0.0, 0.0, 0.0, 0.0, 0.0, 0.0, 0.0, 0.0, 0.0, 0.0, 0.0, 0.0, 0.0, 0.0, 0.0, 0.0, 0.0, 0.0, 0.0, 0.0, 0.0, 0.0, 0.0, 0.0, 0.0, 0.0, 0.0, 0.0, 0.0, 0.0, 0.0, 0.0, 0.0, 0.0, 0.0, 0.0, 0.0, 0.0, 0.0, 0.0, 0.0, 0.0, 0.0, 0.0, 0.0, 0.0, 0.0, 0.0, 0.0, 0.0, 0.0, 0.0, 0.0, 0.0, 0.0, 0.0, 0.0, 0.0, 0.0, 0.0, 0.0, 0.0, 0.0, 0.0, 0.0, 0.0, 0.0, 0.0, 0.0, 0.0, 0.0, 0.0, 0.0, 0.0, 0.0, 0.0, 0.0, 0.0, 0.0, 0.0, 0.0, 0.0, 0.0, 0.0, 0.0, 0.0, 0.0, 0.0, 0.0, 0.0, 0.0, 0.0, 0.0, 0.0, 0.0, 0.0, 0.0, 0.0, 0.0, 0.0, 0.0, 0.0, 0.0, 0.0, 0.0, 0.0, 0.0, 0.0, 0.0, 0.0, 0.0, 0.0, 0.0, 0.0, 0.0, 0.0, 0.0, 0.0, 0.0, 0.0, 0.0, 0.0, 0.0, 0.0, 0.0, 0.0, 0.0, 0.0, 0.0, 0.0, 0.0, 0.0, 0.0, 0.0, 0.0, 0.0, 0.0, 0.0, 0.0, 0.0, 0.0, 0.0, 0.0, 0.0, 0.0, 0.0, 0.0, 0.0, 0.0, 0.0, 0.0, 0.0, 0.0, 0.0, 0.0, 0.0, 0.0, 0.0, 0.0, 0.0, 0.0, 0.0, 0.0, 0.0, 0.0, 0.0, 0.0, 0.0, 0.0, 0.0, 0.0, 0.0, 0.0, 0.0, 0.0, 0.0, 0.0, 0.0, 0.0, 0.0, 0.0, 0.0, 0.0, 0.0, 0.0, 0.0, 0.0, 0.0, 0.0, 0.0, 0.0, 0.0, 0.0, 0.0, 0.0, 0.0, 0.0, 0.0, 0.0, 0.0, 0.0, 0.0, 0.0, 0.0, 0.0, 0.0, 0.0, 0.0, 0.0, 0.0, 0.0, 0.0, 0.0, 0.0, 0.0, 0.0, 0.0, 0.0, 0.0, 0.0, 0.0, 0.0, 0.0, 0.0, 0.0, 0.0, 0.0, 0.0, 0.0, 0.0, 0.0, 0.0, 0.0, 0.0, 0.0, 0.0, 0.0, 0.0, 0.0, 0.0, 0.0, 0.0, 0.0, 0.0, 0.0, 0.0, 0.0, 0.0, 0.0, 0.0, 0.0, 0.0, 0.0, 0.0, 0.0, 0.0, 0.0, 0.0, 0.0, 0.0, 0.0, 0.0, 0.0, 0.0, 0.0, 0.0, 0.0, 0.0, 0.0, 0.0, 0.0, 0.0, 0.0, 0.0, 0.0, 0.0, 0.0, 0.0, 0.0, 0.0, 0.0, 0.0, 0.0, 0.0, 0.0, 0.0, 0.0, 0.0, 0.0, 0.0, 0.0, 0.0, 0.0, 0.0, 0.0, 0.0, 0.0, 0.0, 0.0, 0.0, 0.0, 0.0, 0.0, 0.0, 0.0, 0.0, 0.0, 0.0, 0.0, 0.0, 0.0, 0.0, 0.0, 0.0, 0.0, 0.0, 0.0, 0.0, 0.0, 0.0, 0.0, 0.0, 0.0, 0.0, 0.0, 0.0, 0.0, 0.0, 0.0, 0.0, 0.0, 0.0, 0.0, 0.0, 0.0, 0.0, 0.0, 0.0, 0.0, 0.0, 0.0, 0.0, 0.0, 0.0, 0.0, 0.0, 0.0, 0.0, 0.0, 0.0, 0.0, 0.0, 0.0, 0.0, 0.0, 0.0, 0.0, 0.0, 0.0, 0.0, 0.0, 0.0, 0.0, 0.0, 0.0, 0.0, 0.0, 0.0, 0.0, 0.0, 0.0, 0.0, 0.0, 0.0, 0.0, 0.0, 0.0, 0.0, 0.0, 0.0, 0.0, 0.0, 0.0, 0.0, 0.0, 0.0, 0.0, 0.0, 0.0, 0.0, 0.0, 0.0, 0.0, 0.0, 0.0, 0.0, 0.0, 0.0, 0.0, 0.0, 0.0, 0.0, 0.0, 0.0, 0.0, 0.0, 0.0, 0.0, 0.0, 0.0, 0.0, 0.0, 0.0, 0.0, 0.0, 0.0, 0.0, 0.0, 0.0, 0.0, 0.0, 0.0, 0.0, 0.0, 0.0, 0.0, 0.0, 0.0, 0.0, 0.0, 0.0, 0.0, 0.0, 0.0, 0.0, 0.0, 0.0, 0.0, 0.0, 0.0, 0.0, 0.0, 0.0, 0.0, 0.0, 0.0, 0.0, 0.0, 0.0, 0.0, 0.0, 0.0, 0.0, 0.0, 0.0, 0.0, 0.0, 0.0, 0.0, 0.0, 0.0, 0.0, 0.0, 0.0, 0.0, 0.0, 0.0, 0.0, 0.0, 0.0, 0.0, 0.0, 0.0, 0.0, 0.0, 0.0, 0.0, 0.0, 0.0, 0.0, 0.0, 0.0, 0.0, 0.0, 0.0, 0.0, 0.0, 0.0, 0.0, 0.0, 0.0, 0.0, 0.0, 0.0, 0.0, 0.0, 0.0, 0.0, 0.0, 0.0, 0.0, 0.0, 0.0, 0.0, 0.0, 0.0, 0.0, 0.0, 0.0, 0.0, 0.0, 0.0, 0.0, 0.0, 0.0, 0.0, 0.0, 0.0, 0.0, 0.0, 0.0, 0.0, 0.0, 0.0, 0.0, 0.0, 0.0, 0.0, 0.0, 0.0, 0.0, 0.0, 0.0, 0.0, 0.0, 0.0, 0.0, 0.0, 0.0, 0.0, 0.0, 0.0, 0.0, 0.0, 0.0, 0.0, 0.0, 0.0, 0.0, 0.0, 0.0, 0.0, 0.0, 0.0, 0.0, 0.0, 0.0, 0.0, 0.0, 0.0, 0.0, 0.0, 0.0, 0.0, 0.0, 0.0, 0.0, 0.0, 0.0, 0.0, 0.0, 0.0, 0.0, 0.0, 0.0, 0.0, 0.0, 0.0, 0.0, 0.0, 0.0, 0.0, 0.0, 0.0, 0.0, 0.0, 0.0, 0.0, 0.0, 0.0, 0.0, 0.0, 0.0, 0.0, 0.0, 0.0, 0.0, 0.0, 0.0, 0.0, 0.0, 0.0, 0.0, 0.0, 0.0, 0.0, 0.0, 0.0, 0.0, 0.0, 0.0, 0.0, 0.0, 0.0, 0.0, 0.0, 0.0, 0.0, 0.0, 0.0, 0.0, 0.0, 0.0, 0.0, 0.0, 0.0, 0.0, 0.0, 0.0, 0.0, 0.0, 0.0, 0.0, 0.0, 0.0, 0.0, 0.0, 0.0, 0.0, 0.0, 0.0, 0.0, 0.0, 0.0, 0.0, 0.0, 0.0, 0.0, 0.0, 0.0, 0.0, 0.0, 0.0, 0.0, 0.0, 0.0, 0.0, 0.0, 0.0, 0.0, 0.0, 0.0, 0.0, 0.0, 0.0, 0.0, 0.0, 0.0, 0.0, 0.0, 0.0, 0.0, 0.0, 0.0, 0.0, 0.0, 0.0, 0.0, 0.0, 0.0, 0.0, 0.0, 0.0, 0.0, 0.0, 0.0, 0.0, 0.0, 0.0, 0.0, 0.0, 0.0, 0.0, 0.0, 0.0, 0.0, 0.0, 0.0, 0.0, 0.0, 0.0, 0.0, 0.0, 0.0, 0.0, 0.0, 0.0, 0.0, 0.0, 0.0, 0.0, 0.0, 0.0, 0.0, 0.0, 0.0, 0.0, 0.0, 0.0, 0.0, 0.0, 0.0, 0.0, 0.0, 0.0, 0.0, 0.0, 0.0, 0.0, 0.0, 0.0, 0.0, 0.0, 0.0, 0.0, 0.0, 0.0, 0.0, 0.0, 0.0, 0.0, 0.0, 0.0, 0.0, 0.0, 0.0, 0.0, 0.0, 0.0, 0.0, 0.0, 0.0, 0.0, 0.0, 0.0, 0.0, 0.0, 0.0, 0.0, 0.0, 0.0, 0.0, 0.0, 0.0, 0.0, 0.0, 0.0, 0.0, 0.0, 0.0, 0.0, 0.0, 0.0, 0.0, 0.0, 0.0, 0.0, 0.0, 0.0, 0.0, 0.0, 0.0, 0.0, 0.0, 0.0, 0.0, 0.0, 0.0, 0.0, 0.0, 0.0, 0.0, 0.0, 0.0, 0.0, 0.0, 0.0, 0.0, 0.0, 0.0, 0.0, 0.0, 0.0, 0.0, 0.0, 0.0, 0.0, 0.0, 0.0, 0.0, 0.0, 0.0, 0.0, 0.0, 0.0, 0.0, 0.0, 0.0, 0.0, 0.0, 0.0, 0.0, 0.0, 0.0, 0.0, 0.0, 0.0, 0.0, 0.0, 0.0, 0.0, 0.0, 0.0, 0.0, 0.0, 0.0, 0.0, 0.0, 0.0, 0.0, 0.0, 0.0, 0.0, 0.0, 0.0, 0.0, 0.0, 0.0, 0.0, 0.0, 0.0, 0.0, 0.0, 0.0, 0.0, 0.0, 0.0, 0.0, 0.0, 0.0, 0.0, 0.0, 0.0, 0.0, 0.0, 0.0, 0.0, 0.0, 0.0, 0.0, 0.0, 0.0, 0.0, 0.0, 0.0, 0.0, 0.0, 0.0, 0.0, 0.0, 0.0, 0.0, 0.0, 0.0, 0.0, 0.0, 0.0, 0.0, 0.0, 0.0, 0.0, 0.0, 0.0, 0.0, 0.0, 0.0, 0.0, 0.0, 0.0, 0.0, 0.0, 0.0, 0.0, 0.0, 0.0, 0.0, 0.0, 0.0, 0.0, 0.0, 0.0, 0.0, 0.0, 0.0, 0.0, 0.0, 0.0, 0.0, 0.0, 0.0, 0.0, 0.0, 0.0, 0.0, 0.0, 0.0, 0.0, 0.0, 0.0, 0.0, 0.0, 0.0, 0.0, 0.0, 0.0, 0.0, 0.0, 0.0, 0.0, 0.0, 0.0, 0.0, 0.0, 0.0, 0.0, 0.0, 0.0, 0.0, 0.0, 0.0, 0.0, 0.0, 0.0, 0.0, 0.0, 0.0, 0.0, 0.0, 0.0, 0.0, 0.0, 0.0, 0.0, 0.0, 0.0, 0.0, 0.0, 0.0, 0.0, 0.0, 0.0, 0.0, 0.0, 0.0, 0.0, 0.0, 0.0, 0.0, 0.0, 0.0, 0.0, 0.0, 0.0, 0.0, 0.0, 0.0, 0.0, 0.0, 0.0, 0.0, 0.0, 0.0, 0.0, 0.0, 0.0, 0.0, 0.0, 0.0, 0.0, 0.0, 0.0, 0.0, 0.0, 0.0, 0.0, 0.0, 0.0, 0.0, 0.0, 0.0, 0.0, 0.0, 0.0, 0.0, 0.0, 0.0, 0.0, 0.0, 0.0, 0.0, 0.0, 0.0, 0.0, 0.0, 0.0, 0.0, 0.0, 0.0, 0.0, 0.0, 0.0, 0.0, 0.0, 0.0, 0.0, 0.0, 0.0, 0.0, 0.0, 0.0, 0.0, 0.0, 0.0, 0.0, 0.0, 0.0, 0.0, 0.0, 0.0, 0.0, 0.0, 0.0, 0.0, 0.0, 0.0, 0.0, 0.0, 0.0, 0.0, 0.0, 0.0, 0.0, 0.0, 0.0, 0.0, 0.0, 0.0, 0.0, 0.0, 0.0, 0.0, 0.0, 0.0, 0.0, 0.0, 0.0, 0.0, 0.0, 0.0, 0.0, 0.0, 0.0, 0.0, 0.0, 0.0, 0.0, 0.0, 0.0, 0.0, 0.0, 0.0, 0.0, 0.0, 0.0, 0.0, 0.0, 0.0, 0.0, 0.0, 0.0, 0.0, 0.0, 0.0, 0.0, 0.0, 0.0, 0.0, 0.0, 0.0, 0.0, 0.0, 0.0, 0.0, 0.0, 0.0, 0.0, 0.0, 0.0, 0.0, 0.0, 0.0, 0.0, 0.0, 0.0, 0.0, 0.0, 0.0, 0.0, 0.0, 0.0, 0.0, 0.0, 0.0, 0.0, 0.0, 0.0, 0.0, 0.0, 0.0, 0.0, 0.0, 0.0, 0.0, 0.0, 0.0, 0.0, 0.0, 0.0, 0.0, 0.0, 0.0, 0.0, 0.0, 0.0, 0.0, 0.0, 0.0, 0.0, 0.0, 0.0, 0.0, 0.0, 0.0, 0.0, 0.0, 0.0, 0.0, 0.0, 0.0, 0.0, 0.0, 0.0, 0.0, 0.0, 0.0, 0.0, 0.0, 0.0, 0.0, 0.0, 0.0, 0.0, 0.0, 0.0, 0.0, 0.0, 0.0, 0.0, 0.0, 0.0, 0.0, 0.0, 0.0, 0.0, 0.0, 0.0, 0.0, 0.0, 0.0, 0.0, 0.0, 0.0, 0.0, 0.0, 0.0, 0.0, 0.0, 0.0, 0.0, 0.0, 0.0, 0.0, 0.0, 0.0, 0.0, 0.0, 0.0, 0.0, 0.0, 0.0, 0.0, 0.0, 0.0, 0.0, 0.0, 0.0, 0.0, 0.0, 0.0, 0.0, 0.0, 0.0, 0.0, 0.0, 0.0, 0.0, 0.0, 0.0, 0.0, 0.0, 0.0, 0.0, 0.0, 0.0, 0.0, 0.0, 0.0, 0.0, 0.0, 0.0, 0.0, 0.0, 0.0, 0.0, 0.0, 0.0, 0.0, 0.0, 0.0, 0.0, 0.0, 0.0, 0.0, 0.0, 0.0, 0.0, 0.0, 0.0, 0.0, 0.0, 0.0, 0.0, 0.0, 0.0, 0.0, 0.0, 0.0, 0.0, 0.0, 0.0, 0.0, 0.0, 0.0, 0.0, 0.0, 0.0, 0.0, 0.0, 0.0, 0.0, 0.0, 0.0, 0.0, 0.0, 0.0, 0.0, 0.0, 0.0, 0.0, 0.0, 0.0, 0.0, 0.0, 0.0, 0.0, 0.0, 0.0, 0.0, 0.0, 0.0, 0.0, 0.0, 0.0, 0.0, 0.0, 0.0, 0.0, 0.0, 0.0, 0.0, 0.0, 0.0, 0.0, 0.0, 0.0, 0.0, 0.0, 0.0, 0.0, 0.0, 0.0, 0.0, 0.0, 0.0, 0.0, 0.0, 0.0, 0.0, 0.0, 0.0, 0.0, 0.0, 0.0, 0.0, 0.0, 0.0, 0.0, 0.0, 0.0, 0.0, 0.0, 0.0, 0.0, 0.0, 0.0, 0.0, 0.0, 0.0, 0.0, 0.0, 0.0, 0.0, 0.0, 0.0, 0.0, 0.0, 0.0, 0.0, 0.0, 0.0, 0.0, 0.0, 0.0, 0.0, 0.0, 0.0, 0.0, 0.0, 0.0, 0.0, 0.0, 0.0, 0.0, 0.0, 0.0, 0.0, 0.0, 0.0, 0.0, 0.0, 0.0, 0.0, 0.0, 0.0, 0.0, 0.0, 0.0, 0.0, 0.0, 0.0, 0.0, 0.0, 0.0, 0.0, 0.0, 0.0, 0.0, 0.0, 0.0, 0.0, 0.0, 0.0, 0.0, 0.0, 0.0, 0.0, 0.0, 0.0, 0.0, 0.0, 0.0, 0.0, 0.0, 0.0, 0.0, 0.0, 0.0, 0.0, 0.0, 0.0, 0.0, 0.0, 0.0, 0.0, 0.0, 0.0, 0.0, 0.0, 0.0, 0.0, 0.0, 0.0, 0.0, 0.0, 0.0, 0.0, 0.0, 0.0, 0.0, 0.0, 0.0, 0.0, 0.0, 0.0, 0.0, 0.0, 0.0, 0.0, 0.0, 0.0, 0.0, 0.0, 0.0, 0.0, 0.0, 0.0, 0.0, 0.0, 0.0, 0.0, 0.0, 0.0, 0.0, 0.0, 0.0, 0.0, 0.0, 0.0, 0.0, 0.0, 0.0, 0.0, 0.0, 0.0, 0.0, 0.0, 0.0, 0.0, 0.0, 0.0, 0.0, 0.0, 0.0, 0.0, 0.0, 0.0, 0.0, 0.0, 0.0, 0.0, 0.0, 0.0, 0.0, 0.0, 0.0, 0.0, 0.0, 0.0, 0.0, 0.0, 0.0, 0.0, 0.0, 0.0, 0.0, 0.0, 0.0, 0.0, 0.0, 0.0, 0.0, 0.0, 0.0, 0.0, 0.0, 0.0, 0.0, 0.0, 0.0, 0.0, 0.0, 0.0, 0.0, 0.0, 0.0, 0.0, 0.0, 0.0, 0.0, 0.0, 0.0, 0.0, 0.0])
me_circle.materials.append(mat_material_001)
me_circle.update()
me_circle_001 = bpy.data.meshes.new('Circle.001')
me_circle_001.from_pydata([(0.05925, 0.9983, 0.32), (-0.06633, 0.9979, 0.32), (-0.1909, 0.9817, 0.32), (-0.3124, 0.9501, 0.32), (-0.429, 0.9035, 0.32), (-0.5389, 0.8426, 0.32), (-0.6402, 0.7685, 0.32), (-0.7315, 0.6822, 0.32), (-0.8112, 0.5852, 0.32), (-0.8781, 0.4789, 0.32), (-0.9312, 0.3651, 0.32), (-0.9696, 0.2455, 0.32), (-0.9927, 0.1221, 0.32), (-1.0, -0.003255, 0.32), (-0.9919, -0.1286, 0.32), (-0.968, -0.2518, 0.32), (-0.9287, -0.3711, 0.32), (-0.8749, -0.4846, 0.32), (-0.8073, -0.5904, 0.32), (-0.7269, -0.6869, 0.32), (-0.635, -0.7726, 0.32), (-0.5332, -0.846, 0.32), (-0.423, -0.9062, 0.32), (-0.306, -0.952, 0.32), (-0.1843, -0.9828, 0.32), (-0.05966, -0.9981, 0.32), (0.06592, -0.9977, 0.32), (0.1905, -0.9816, 0.32), (0.312, -0.9499, 0.32), (0.4286, -0.9033, 0.32), (0.5384, -0.8424, 0.32), (0.6398, -0.7683, 0.32), (0.731, -0.682, 0.32), (0.8108, -0.585, 0.32), (0.8777, -0.4787, 0.32), (0.9308, -0.3649, 0.32), (0.9692, -0.2454, 0.32), (0.9923, -0.1219, 0.32), (0.9998, 0.003436, 0.32), (0.9915, 0.1287, 0.32), (0.9675, 0.252, 0.32), (0.9283, 0.3713, 0.32), (0.8745, 0.4848, 0.32), (0.8068, 0.5906, 0.32), (0.7265, 0.6871, 0.32), (0.6346, 0.7727, 0.32), (0.5328, 0.8462, 0.32), (0.4225, 0.9063, 0.32), (0.3056, 0.9522, 0.32), (0.1839, 0.983, 0.32), (0.0656, 1.105, 0.32), (-0.07341, 1.105, 0.32), (-0.2113, 1.087, 0.32), (-0.3458, 1.052, 0.32), (-0.4749, 1.0, 0.32), (-0.5965, 0.9327, 0.32), (-0.7087, 0.8506, 0.32), (-0.8097, 0.7551, 0.32), (-0.8979, 0.6477, 0.32), (-0.972, 0.5301, 0.32), (-1.031, 0.4041, 0.32), (-1.073, 0.2718, 0.32), (-1.099, 0.1352, 0.32), (-1.107, -0.003612, 0.32), (-1.098, -0.1423, 0.32), (-1.071, -0.2788, 0.32), (-1.028, -0.4108, 0.32), (-0.9684, -0.5364, 0.32), (-0.8936, -0.6536, 0.32), (-0.8046, -0.7604, 0.32), (-0.7029, -0.8552, 0.32), (-0.5902, -0.9365, 0.32), (-0.4682, -1.003, 0.32), (-0.3387, -1.054, 0.32), (-0.204, -1.088, 0.32), (-0.06602, -1.105, 0.32), (0.073, -1.104, 0.32), (0.2109, -1.087, 0.32), (0.3454, -1.052, 0.32), (0.4745, -0.9999, 0.32), (0.5961, -0.9325, 0.32), (0.7082, -0.8505, 0.32), (0.8093, -0.755, 0.32), (0.8975, -0.6476, 0.32), (0.9716, -0.5299, 0.32), (1.03, -0.404, 0.32), (1.073, -0.2716, 0.32), (1.098, -0.135, 0.32), (1.107, 0.003794, 0.32), (1.098, 0.1425, 0.32), (1.071, 0.279, 0.32), (1.028, 0.411, 0.32), (0.968, 0.5366, 0.32), (0.8932, 0.6537, 0.32), (0.8042, 0.7605, 0.32), (0.7025, 0.8554, 0.32), (0.5898, 0.9367, 0.32), (0.4678, 1.003, 0.32), (0.3383, 1.054, 0.32), (0.2036, 1.088, 0.32), (0.06787, 1.143, 0.32), (-0.07592, 1.143, 0.32), (-0.2185, 1.124, 0.32), (-0.3577, 1.088, 0.32), (-0.4912, 1.034, 0.32), (-0.617, 0.9648, 0.32), (-0.733, 0.8799, 0.32), (-0.8375, 0.7811, 0.32), (-0.9288, 0.67, 0.32), (-1.005, 0.5483, 0.32), (-1.066, 0.418, 0.32), (-1.11, 0.2811, 0.32), (-1.137, 0.1398, 0.32), (-1.145, -0.00374, 0.32), (-1.136, -0.1472, 0.32), (-1.108, -0.2884, 0.32), (-1.063, -0.425, 0.32), (-1.002, -0.5549, 0.32), (-0.9243, -0.676, 0.32), (-0.8322, -0.7865, 0.32), (-0.7271, -0.8846, 0.32), (-0.6105, -0.9687, 0.32), (-0.4843, -1.038, 0.32), (-0.3504, -1.09, 0.32), (-0.211, -1.125, 0.32), (-0.06828, -1.143, 0.32), (0.07551, -1.142, 0.32), (0.2181, -1.124, 0.32), (0.3573, -1.088, 0.32), (0.4908, -1.034, 0.32), (0.6165, -0.9646, 0.32), (0.7326, -0.8797, 0.32), (0.8371, -0.7809, 0.32), (0.9284, -0.6698, 0.32), (1.005, -0.5482, 0.32), (1.066, -0.4178, 0.32), (1.11, -0.2809, 0.32), (1.136, -0.1396, 0.32), (1.145, 0.003921, 0.32), (1.135, 0.1474, 0.32), (1.108, 0.2885, 0.32), (1.063, 0.4252, 0.32), (1.001, 0.5551, 0.32), (0.9239, 0.6762, 0.32), (0.8318, 0.7867, 0.32), (0.7267, 0.8848, 0.32), (0.6101, 0.9689, 0.32), (0.4838, 1.038, 0.32), (0.35, 1.09, 0.32), (0.2106, 1.126, 0.32), (0.06849, 1.154, 0.2924), (-0.07662, 1.153, 0.2924), (-0.2205, 1.134, 0.2924), (-0.361, 1.098, 0.2924), (-0.4957, 1.044, 0.2924), (-0.6226, 0.9737, 0.2924), (-0.7398, 0.888, 0.2924), (-0.8452, 0.7883, 0.2924), (-0.9373, 0.6762, 0.2924), (-1.015, 0.5534, 0.2924), (-1.076, 0.4219, 0.2924), (-1.12, 0.2837, 0.2924), (-1.147, 0.1411, 0.2924), (-1.156, -0.003775, 0.2924), (-1.146, -0.1486, 0.2924), (-1.118, -0.291, 0.2924), (-1.073, -0.4289, 0.2924), (-1.011, -0.56, 0.2924), (-0.9328, -0.6822, 0.2924), (-0.8399, -0.7938, 0.2924), (-0.7338, -0.8927, 0.2924), (-0.6161, -0.9776, 0.2924), (-0.4887, -1.047, 0.2924), (-0.3536, -1.1, 0.2924), (-0.2129, -1.136, 0.2924), (-0.0689, -1.153, 0.2924), (0.07621, -1.153, 0.2924), (0.2201, -1.134, 0.2924), (0.3606, -1.098, 0.2924), (0.4953, -1.044, 0.2924), (0.6222, -0.9735, 0.2924), (0.7393, -0.8878, 0.2924), (0.8448, -0.7881, 0.2924), (0.9369, -0.676, 0.2924), (1.014, -0.5532, 0.2924), (1.076, -0.4217, 0.2924), (1.12, -0.2835, 0.2924), (1.147, -0.1409, 0.2924), (1.155, 0.003956, 0.2924), (1.146, 0.1488, 0.2924), (1.118, 0.2912, 0.2924), (1.073, 0.4291, 0.2924), (1.011, 0.5602, 0.2924), (0.9324, 0.6824, 0.2924), (0.8395, 0.7939, 0.2924), (0.7334, 0.8929, 0.2924), (0.6157, 0.9778, 0.2924), (0.4883, 1.047, 0.2924), (0.3532, 1.1, 0.2924), (0.2125, 1.136, 0.2924), (0.06849, 1.154, 0.2437), (-0.07662, 1.153, 0.2437), (-0.2205, 1.134, 0.2437), (-0.361, 1.098, 0.2437), (-0.4957, 1.044, 0.2437), (-0.6226, 0.9737, 0.2437), (-0.7398, 0.888, 0.2437), (-0.8452, 0.7883, 0.2437), (-0.9373, 0.6762, 0.2437), (-1.015, 0.5534, 0.2437), (-1.076, 0.4219, 0.2437), (-1.12, 0.2837, 0.2437), (-1.147, 0.1411, 0.2437), (-1.156, -0.003775, 0.2437), (-1.146, -0.1486, 0.2437), (-1.118, -0.291, 0.2437), (-1.073, -0.4289, 0.2437), (-1.011, -0.56, 0.2437), (-0.9328, -0.6822, 0.2437), (-0.8399, -0.7938, 0.2437), (-0.7338, -0.8927, 0.2437), (-0.6161, -0.9776, 0.2437), (-0.4887, -1.047, 0.2437), (-0.3536, -1.1, 0.2437), (-0.2129, -1.136, 0.2437), (-0.0689, -1.153, 0.2437), (0.07621, -1.153, 0.2437), (0.2201, -1.134, 0.2437), (0.3606, -1.098, 0.2437), (0.4953, -1.044, 0.2437), (0.6222, -0.9735, 0.2437), (0.7393, -0.8878, 0.2437), (0.8448, -0.7881, 0.2437), (0.9369, -0.676, 0.2437), (1.014, -0.5532, 0.2437), (1.076, -0.4217, 0.2437), (1.12, -0.2835, 0.2437), (1.147, -0.1409, 0.2437), (1.155, 0.003956, 0.2437), (1.146, 0.1488, 0.2437), (1.118, 0.2912, 0.2437), (1.073, 0.4291, 0.2437), (1.011, 0.5602, 0.2437), (0.9324, 0.6824, 0.2437), (0.8395, 0.7939, 0.2437), (0.7334, 0.8929, 0.2437), (0.6157, 0.9778, 0.2437), (0.4883, 1.047, 0.2437), (0.3532, 1.1, 0.2437), (0.2125, 1.136, 0.2437), (0.06968, 1.173, 0.2437), (-0.07794, 1.173, 0.2437), (-0.2243, 1.154, 0.2437), (-0.3672, 1.117, 0.2437), (-0.5043, 1.062, 0.2437), (-0.6334, 0.9905, 0.2437), (-0.7525, 0.9033, 0.2437), (-0.8598, 0.8019, 0.2437), (-0.9535, 0.6878, 0.2437), (-1.032, 0.5629, 0.2437), (-1.095, 0.4292, 0.2437), (-1.14, 0.2886, 0.2437), (-1.167, 0.1435, 0.2437), (-1.176, -0.003842, 0.2437), (-1.166, -0.1511, 0.2437), (-1.138, -0.296, 0.2437), (-1.092, -0.4363, 0.2437), (-1.028, -0.5696, 0.2437), (-0.9489, -0.694, 0.2437), (-0.8544, -0.8074, 0.2437), (-0.7465, -0.9081, 0.2437), (-0.6267, -0.9945, 0.2437), (-0.4971, -1.065, 0.2437), (-0.3597, -1.119, 0.2437), (-0.2166, -1.155, 0.2437), (-0.07009, -1.173, 0.2437), (0.07753, -1.173, 0.2437), (0.2239, -1.154, 0.2437), (0.3668, -1.117, 0.2437), (0.5038, -1.062, 0.2437), (0.633, -0.9903, 0.2437), (0.7521, -0.9031, 0.2437), (0.8594, -0.8017, 0.2437), (0.9531, -0.6877, 0.2437), (1.032, -0.5628, 0.2437), (1.094, -0.429, 0.2437), (1.139, -0.2884, 0.2437), (1.166, -0.1433, 0.2437), (1.175, 0.004023, 0.2437), (1.166, 0.1513, 0.2437), (1.137, 0.2962, 0.2437), (1.091, 0.4365, 0.2437), (1.028, 0.5698, 0.2437), (0.9485, 0.6942, 0.2437), (0.854, 0.8076, 0.2437), (0.746, 0.9083, 0.2437), (0.6263, 0.9947, 0.2437), (0.4967, 1.065, 0.2437), (0.3593, 1.119, 0.2437), (0.2162, 1.155, 0.2437), (0.06968, 1.173, 0.06383), (-0.07794, 1.173, 0.06383), (-0.2243, 1.154, 0.06383), (-0.3672, 1.117, 0.06383), (-0.5043, 1.062, 0.06383), (-0.6334, 0.9905, 0.06383), (-0.7525, 0.9033, 0.06383), (-0.8598, 0.8019, 0.06383), (-0.9535, 0.6878, 0.06383), (-1.032, 0.5629, 0.06383), (-1.095, 0.4292, 0.06383), (-1.14, 0.2886, 0.06383), (-1.167, 0.1435, 0.06383), (-1.176, -0.003842, 0.06383), (-1.166, -0.1511, 0.06383), (-1.138, -0.296, 0.06383), (-1.092, -0.4363, 0.06383), (-1.028, -0.5696, 0.06383), (-0.9489, -0.694, 0.06383), (-0.8544, -0.8074, 0.06383), (-0.7465, -0.9081, 0.06383), (-0.6267, -0.9945, 0.06383), (-0.4971, -1.065, 0.06383), (-0.3597, -1.119, 0.06383), (-0.2166, -1.155, 0.06383), (-0.07009, -1.173, 0.06383), (0.07753, -1.173, 0.06383), (0.2239, -1.154, 0.06383), (0.3668, -1.117, 0.06383), (0.5038, -1.062, 0.06383), (0.633, -0.9903, 0.06383), (0.7521, -0.9031, 0.06383), (0.8594, -0.8017, 0.06383), (0.9531, -0.6877, 0.06383), (1.032, -0.5628, 0.06383), (1.094, -0.429, 0.06383), (1.139, -0.2884, 0.06383), (1.166, -0.1433, 0.06383), (1.175, 0.004023, 0.06383), (1.166, 0.1513, 0.06383), (1.137, 0.2962, 0.06383), (1.091, 0.4365, 0.06383), (1.028, 0.5698, 0.06383), (0.9485, 0.6942, 0.06383), (0.854, 0.8076, 0.06383), (0.746, 0.9083, 0.06383), (0.6263, 0.9947, 0.06383), (0.4967, 1.065, 0.06383), (0.3593, 1.119, 0.06383), (0.2162, 1.155, 0.06383), (0.06968, 1.173, 0.0), (-0.07794, 1.173, 0.0), (-0.2243, 1.154, 0.0), (-0.3672, 1.117, 0.0), (-0.5043, 1.062, 0.0), (-0.6334, 0.9905, 0.0), (-0.7525, 0.9033, 0.0), (-0.8598, 0.8019, 0.0), (-0.9535, 0.6878, 0.0), (-1.032, 0.5629, 0.0), (-1.095, 0.4292, 0.0), (-1.14, 0.2886, 0.0), (-1.167, 0.1435, 0.0), (-1.176, -0.003842, 0.0), (-1.166, -0.1511, 0.0), (-1.138, -0.296, 0.0), (-1.092, -0.4363, 0.0), (-1.028, -0.5696, 0.0), (-0.9489, -0.694, 0.0), (-0.8544, -0.8074, 0.0), (-0.7465, -0.9081, 0.0), (-0.6267, -0.9945, 0.0), (-0.4971, -1.065, 0.0), (-0.3597, -1.119, 0.0), (-0.2166, -1.155, 0.0), (-0.07009, -1.173, 0.0), (0.07753, -1.173, 0.0), (0.2239, -1.154, 0.0), (0.3668, -1.117, 0.0), (0.5038, -1.062, 0.0), (0.633, -0.9903, 0.0), (0.7521, -0.9031, 0.0), (0.8594, -0.8017, 0.0), (0.9531, -0.6877, 0.0), (1.032, -0.5628, 0.0), (1.094, -0.429, 0.0), (1.139, -0.2884, 0.0), (1.166, -0.1433, 0.0), (1.175, 0.004023, 0.0), (1.166, 0.1513, 0.0), (1.137, 0.2962, 0.0), (1.091, 0.4365, 0.0), (1.028, 0.5698, 0.0), (0.9485, 0.6942, 0.0), (0.854, 0.8076, 0.0), (0.746, 0.9083, 0.0), (0.6263, 0.9947, 0.0), (0.4967, 1.065, 0.0), (0.3593, 1.119, 0.0), (0.2162, 1.155, 0.0)], [], [(2, 1, 51, 52), (29, 28, 78, 79), (16, 15, 65, 66), (43, 42, 92, 93), (3, 2, 52, 53), (30, 29, 79, 80), (17, 16, 66, 67), (44, 43, 93, 94), (4, 3, 53, 54), (31, 30, 80, 81), (18, 17, 67, 68), (45, 44, 94, 95), (5, 4, 54, 55), (32, 31, 81, 82), (19, 18, 68, 69), (46, 45, 95, 96), (6, 5, 55, 56), (33, 32, 82, 83), (20, 19, 69, 70), (47, 46, 96, 97), (7, 6, 56, 57), (34, 33, 83, 84), (21, 20, 70, 71), (48, 47, 97, 98), (8, 7, 57, 58), (35, 34, 84, 85), (22, 21, 71, 72), (49, 48, 98, 99), (9, 8, 58, 59), (36, 35, 85, 86), (23, 22, 72, 73), (0, 49, 99, 50), (10, 9, 59, 60), (37, 36, 86, 87), (24, 23, 73, 74), (11, 10, 60, 61), (38, 37, 87, 88), (25, 24, 74, 75), (12, 11, 61, 62), (39, 38, 88, 89), (26, 25, 75, 76), (13, 12, 62, 63), (40, 39, 89, 90), (27, 26, 76, 77), (14, 13, 63, 64), (41, 40, 90, 91), (1, 0, 50, 51), (28, 27, 77, 78), (15, 14, 64, 65), (42, 41, 91, 92), (55, 54, 104, 105), (82, 81, 131, 132), (69, 68, 118, 119), (96, 95, 145, 146), (56, 55, 105, 106), (83, 82, 132, 133), (70, 69, 119, 120), (97, 96, 146, 147), (57, 56, 106, 107), (84, 83, 133, 134), (71, 70, 120, 121), (98, 97, 147, 148), (58, 57, 107, 108), (85, 84, 134, 135), (72, 71, 121, 122), (99, 98, 148, 149), (59, 58, 108, 109), (86, 85, 135, 136), (73, 72, 122, 123), (50, 99, 149, 100), (60, 59, 109, 110), (87, 86, 136, 137), (74, 73, 123, 124), (61, 60, 110, 111), (88, 87, 137, 138), (75, 74, 124, 125), (62, 61, 111, 112), (89, 88, 138, 139), (76, 75, 125, 126), (63, 62, 112, 113), (90, 89, 139, 140), (77, 76, 126, 127), (64, 63, 113, 114), (91, 90, 140, 141), (51, 50, 100, 101), (78, 77, 127, 128), (65, 64, 114, 115), (92, 91, 141, 142), (52, 51, 101, 102), (79, 78, 128, 129), (66, 65, 115, 116), (93, 92, 142, 143), (53, 52, 102, 103), (80, 79, 129, 130), (67, 66, 116, 117), (94, 93, 143, 144), (54, 53, 103, 104), (81, 80, 130, 131), (68, 67, 117, 118), (95, 94, 144, 145), (148, 147, 197, 198), (108, 107, 157, 158), (135, 134, 184, 185), (122, 121, 171, 172), (149, 148, 198, 199), (109, 108, 158, 159), (136, 135, 185, 186), (123, 122, 172, 173), (100, 149, 199, 150), (110, 109, 159, 160), (137, 136, 186, 187), (124, 123, 173, 174), (111, 110, 160, 161), (138, 137, 187, 188), (125, 124, 174, 175), (112, 111, 161, 162), (139, 138, 188, 189), (126, 125, 175, 176), (113, 112, 162, 163), (140, 139, 189, 190), (127, 126, 176, 177), (114, 113, 163, 164), (141, 140, 190, 191), (101, 100, 150, 151), (128, 127, 177, 178), (115, 114, 164, 165), (142, 141, 191, 192), (102, 101, 151, 152), (129, 128, 178, 179), (116, 115, 165, 166), (143, 142, 192, 193), (103, 102, 152, 153), (130, 129, 179, 180), (117, 116, 166, 167), (144, 143, 193, 194), (104, 103, 153, 154), (131, 130, 180, 181), (118, 117, 167, 168), (145, 144, 194, 195), (105, 104, 154, 155), (132, 131, 181, 182), (119, 118, 168, 169), (146, 145, 195, 196), (106, 105, 155, 156), (133, 132, 182, 183), (120, 119, 169, 170), (147, 146, 196, 197), (107, 106, 156, 157), (134, 133, 183, 184), (121, 120, 170, 171), (175, 174, 224, 225), (162, 161, 211, 212), (189, 188, 238, 239), (176, 175, 225, 226), (163, 162, 212, 213), (190, 189, 239, 240), (177, 176, 226, 227), (164, 163, 213, 214), (191, 190, 240, 241), (151, 150, 200, 201), (178, 177, 227, 228), (165, 164, 214, 215), (192, 191, 241, 242), (152, 151, 201, 202), (179, 178, 228, 229), (166, 165, 215, 216), (193, 192, 242, 243), (153, 152, 202, 203), (180, 179, 229, 230), (167, 166, 216, 217), (194, 193, 243, 244), (154, 153, 203, 204), (181, 180, 230, 231), (168, 167, 217, 218), (195, 194, 244, 245), (155, 154, 204, 205), (182, 181, 231, 232), (169, 168, 218, 219), (196, 195, 245, 246), (156, 155, 205, 206), (183, 182, 232, 233), (170, 169, 219, 220), (197, 196, 246, 247), (157, 156, 206, 207), (184, 183, 233, 234), (171, 170, 220, 221), (198, 197, 247, 248), (158, 157, 207, 208), (185, 184, 234, 235), (172, 171, 221, 222), (199, 198, 248, 249), (159, 158, 208, 209), (186, 185, 235, 236), (173, 172, 222, 223), (150, 199, 249, 200), (160, 159, 209, 210), (187, 186, 236, 237), (174, 173, 223, 224), (161, 160, 210, 211), (188, 187, 237, 238), (232, 231, 281, 282), (219, 218, 268, 269), (246, 245, 295, 296), (206, 205, 255, 256), (233, 232, 282, 283), (220, 219, 269, 270), (247, 246, 296, 297), (207, 206, 256, 257), (234, 233, 283, 284), (221, 220, 270, 271), (248, 247, 297, 298), (208, 207, 257, 258), (235, 234, 284, 285), (222, 221, 271, 272), (249, 248, 298, 299), (209, 208, 258, 259), (236, 235, 285, 286), (223, 222, 272, 273), (200, 249, 299, 250), (210, 209, 259, 260), (237, 236, 286, 287), (224, 223, 273, 274), (211, 210, 260, 261), (238, 237, 287, 288), (225, 224, 274, 275), (212, 211, 261, 262), (239, 238, 288, 289), (226, 225, 275, 276), (213, 212, 262, 263), (240, 239, 289, 290), (227, 226, 276, 277), (214, 213, 263, 264), (241, 240, 290, 291), (201, 200, 250, 251), (228, 227, 277, 278), (215, 214, 264, 265), (242, 241, 291, 292), (202, 201, 251, 252), (229, 228, 278, 279), (216, 215, 265, 266), (243, 242, 292, 293), (203, 202, 252, 253), (230, 229, 279, 280), (217, 216, 266, 267), (244, 243, 293, 294), (204, 203, 253, 254), (231, 230, 280, 281), (218, 217, 267, 268), (245, 244, 294, 295), (205, 204, 254, 255), (276, 275, 325, 326), (263, 262, 312, 313), (290, 289, 339, 340), (277, 276, 326, 327), (264, 263, 313, 314), (291, 290, 340, 341), (251, 250, 300, 301), (278, 277, 327, 328), (265, 264, 314, 315), (292, 291, 341, 342), (252, 251, 301, 302), (279, 278, 328, 329), (266, 265, 315, 316), (293, 292, 342, 343), (253, 252, 302, 303), (280, 279, 329, 330), (267, 266, 316, 317), (294, 293, 343, 344), (254, 253, 303, 304), (281, 280, 330, 331), (268, 267, 317, 318), (295, 294, 344, 345), (255, 254, 304, 305), (282, 281, 331, 332), (269, 268, 318, 319), (296, 295, 345, 346), (256, 255, 305, 306), (283, 282, 332, 333), (270, 269, 319, 320), (297, 296, 346, 347), (257, 256, 306, 307), (284, 283, 333, 334), (271, 270, 320, 321), (298, 297, 347, 348), (258, 257, 307, 308), (285, 284, 334, 335), (272, 271, 321, 322), (299, 298, 348, 349), (259, 258, 308, 309), (286, 285, 335, 336), (273, 272, 322, 323), (250, 299, 349, 300), (260, 259, 309, 310), (287, 286, 336, 337), (274, 273, 323, 324), (261, 260, 310, 311), (288, 287, 337, 338), (275, 274, 324, 325), (262, 261, 311, 312), (289, 288, 338, 339), (321, 320, 370, 371), (348, 347, 397, 398), (308, 307, 357, 358), (335, 334, 384, 385), (322, 321, 371, 372), (349, 348, 398, 399), (309, 308, 358, 359), (336, 335, 385, 386), (323, 322, 372, 373), (300, 349, 399, 350), (310, 309, 359, 360), (337, 336, 386, 387), (324, 323, 373, 374), (311, 310, 360, 361), (338, 337, 387, 388), (325, 324, 374, 375), (312, 311, 361, 362), (339, 338, 388, 389), (326, 325, 375, 376), (313, 312, 362, 363), (340, 339, 389, 390), (327, 326, 376, 377), (314, 313, 363, 364), (341, 340, 390, 391), (301, 300, 350, 351), (328, 327, 377, 378), (315, 314, 364, 365), (342, 341, 391, 392), (302, 301, 351, 352), (329, 328, 378, 379), (316, 315, 365, 366), (343, 342, 392, 393), (303, 302, 352, 353), (330, 329, 379, 380), (317, 316, 366, 367), (344, 343, 393, 394), (304, 303, 353, 354), (331, 330, 380, 381), (318, 317, 367, 368), (345, 344, 394, 395), (305, 304, 354, 355), (332, 331, 381, 382), (319, 318, 368, 369), (346, 345, 395, 396), (306, 305, 355, 356), (333, 332, 382, 383), (320, 319, 369, 370), (347, 346, 396, 397), (307, 306, 356, 357), (334, 333, 383, 384)])
_uv = me_circle_001.uv_layers.new(name='UVMap')
_uv.uv.foreach_set('vector', [0.0, 0.0, 0.0, 0.0, 0.0, 0.0, 0.0, 0.0, 0.0, 0.0, 0.0, 0.0, 0.0, 0.0, 0.0, 0.0, 0.0, 0.0, 0.0, 0.0, 0.0, 0.0, 0.0, 0.0, 0.0, 0.0, 0.0, 0.0, 0.0, 0.0, 0.0, 0.0, 0.0, 0.0, 0.0, 0.0, 0.0, 0.0, 0.0, 0.0, 0.0, 0.0, 0.0, 0.0, 0.0, 0.0, 0.0, 0.0, 0.0, 0.0, 0.0, 0.0, 0.0, 0.0, 0.0, 0.0, 0.0, 0.0, 0.0, 0.0, 0.0, 0.0, 0.0, 0.0, 0.0, 0.0, 0.0, 0.0, 0.0, 0.0, 0.0, 0.0, 0.0, 0.0, 0.0, 0.0, 0.0, 0.0, 0.0, 0.0, 0.0, 0.0, 0.0, 0.0, 0.0, 0.0, 0.0, 0.0, 0.0, 0.0, 0.0, 0.0, 0.0, 0.0, 0.0, 0.0, 0.0, 0.0, 0.0, 0.0, 0.0, 0.0, 0.0, 0.0, 0.0, 0.0, 0.0, 0.0, 0.0, 0.0, 0.0, 0.0, 0.0, 0.0, 0.0, 0.0, 0.0, 0.0, 0.0, 0.0, 0.0, 0.0, 0.0, 0.0, 0.0, 0.0, 0.0, 0.0, 0.0, 0.0, 0.0, 0.0, 0.0, 0.0, 0.0, 0.0, 0.0, 0.0, 0.0, 0.0, 0.0, 0.0, 0.0, 0.0, 0.0, 0.0, 0.0, 0.0, 0.0, 0.0, 0.0, 0.0, 0.0, 0.0, 0.0, 0.0, 0.0, 0.0, 0.0, 0.0, 0.0, 0.0, 0.0, 0.0, 0.0, 0.0, 0.0, 0.0, 0.0, 0.0, 0.0, 0.0, 0.0, 0.0, 0.0, 0.0, 0.0, 0.0, 0.0, 0.0, 0.0, 0.0, 0.0, 0.0, 0.0, 0.0, 0.0, 0.0, 0.0, 0.0, 0.0, 0.0, 0.0, 0.0, 0.0, 0.0, 0.0, 0.0, 0.0, 0.0, 0.0, 0.0, 0.0, 0.0, 0.0, 0.0, 0.0, 0.0, 0.0, 0.0, 0.0, 0.0, 0.0, 0.0, 0.0, 0.0, 0.0, 0.0, 0.0, 0.0, 0.0, 0.0, 0.0, 0.0, 0.0, 0.0, 0.0, 0.0, 0.0, 0.0, 0.0, 0.0, 0.0, 0.0, 0.0, 0.0, 0.0, 0.0, 0.0, 0.0, 0.0, 0.0, 0.0, 0.0, 0.0, 0.0, 0.0, 0.0, 0.0, 0.0, 0.0, 0.0, 0.0, 0.0, 0.0, 0.0, 0.0, 0.0, 0.0, 0.0, 0.0, 0.0, 0.0, 0.0, 0.0, 0.0, 0.0, 0.0, 0.0, 0.0, 0.0, 0.0, 0.0, 0.0, 0.0, 0.0, 0.0, 0.0, 0.0, 0.0, 0.0, 0.0, 0.0, 0.0, 0.0, 0.0, 0.0, 0.0, 0.0, 0.0, 0.0, 0.0, 0.0, 0.0, 0.0, 0.0, 0.0, 0.0, 0.0, 0.0, 0.0, 0.0, 0.0, 0.0, 0.0, 0.0, 0.0, 0.0, 0.0, 0.0, 0.0, 0.0, 0.0, 0.0, 0.0, 0.0, 0.0, 0.0, 0.0, 0.0, 0.0, 0.0, 0.0, 0.0, 0.0, 0.0, 0.0, 0.0, 0.0, 0.0, 0.0, 0.0, 0.0, 0.0, 0.0, 0.0, 0.0, 0.0, 0.0, 0.0, 0.0, 0.0, 0.0, 0.0, 0.0, 0.0, 0.0, 0.0, 0.0, 0.0, 0.0, 0.0, 0.0, 0.0, 0.0, 0.0, 0.0, 0.0, 0.0, 0.0, 0.0, 0.0, 0.0, 0.0, 0.0, 0.0, 0.0, 0.0, 0.0, 0.0, 0.0, 0.0, 0.0, 0.0, 0.0, 0.0, 0.0, 0.0, 0.0, 0.0, 0.0, 0.0, 0.0, 0.0, 0.0, 0.0, 0.0, 0.0, 0.0, 0.0, 0.0, 0.0, 0.0, 0.0, 0.0, 0.0, 0.0, 0.0, 0.0, 0.0, 0.0, 0.0, 0.0, 0.0, 0.0, 0.0, 0.0, 0.0, 0.0, 0.0, 0.0, 0.0, 0.0, 0.0, 0.0, 0.0, 0.0, 0.0, 0.0, 0.0, 0.0, 0.0, 0.0, 0.0, 0.0, 0.0, 0.0, 0.0, 0.0, 0.0, 0.0, 0.0, 0.0, 0.0, 0.0, 0.0, 0.0, 0.0, 0.0, 0.0, 0.0, 0.0, 0.0, 0.0, 0.0, 0.0, 0.0, 0.0, 0.0, 0.0, 0.0, 0.0, 0.0, 0.0, 0.0, 0.0, 0.0, 0.0, 0.0, 0.0, 0.0, 0.0, 0.0, 0.0, 0.0, 0.0, 0.0, 0.0, 0.0, 0.0, 0.0, 0.0, 0.0, 0.0, 0.0, 0.0, 0.0, 0.0, 0.0, 0.0, 0.0, 0.0, 0.0, 0.0, 0.0, 0.0, 0.0, 0.0, 0.0, 0.0, 0.0, 0.0, 0.0, 0.0, 0.0, 0.0, 0.0, 0.0, 0.0, 0.0, 0.0, 0.0, 0.0, 0.0, 0.0, 0.0, 0.0, 0.0, 0.0, 0.0, 0.0, 0.0, 0.0, 0.0, 0.0, 0.0, 0.0, 0.0, 0.0, 0.0, 0.0, 0.0, 0.0, 0.0, 0.0, 0.0, 0.0, 0.0, 0.0, 0.0, 0.0, 0.0, 0.0, 0.0, 0.0, 0.0, 0.0, 0.0, 0.0, 0.0, 0.0, 0.0, 0.0, 0.0, 0.0, 0.0, 0.0, 0.0, 0.0, 0.0, 0.0, 0.0, 0.0, 0.0, 0.0, 0.0, 0.0, 0.0, 0.0, 0.0, 0.0, 0.0, 0.0, 0.0, 0.0, 0.0, 0.0, 0.0, 0.0, 0.0, 0.0, 0.0, 0.0, 0.0, 0.0, 0.0, 0.0, 0.0, 0.0, 0.0, 0.0, 0.0, 0.0, 0.0, 0.0, 0.0, 0.0, 0.0, 0.0, 0.0, 0.0, 0.0, 0.0, 0.0, 0.0, 0.0, 0.0, 0.0, 0.0, 0.0, 0.0, 0.0, 0.0, 0.0, 0.0, 0.0, 0.0, 0.0, 0.0, 0.0, 0.0, 0.0, 0.0, 0.0, 0.0, 0.0, 0.0, 0.0, 0.0, 0.0, 0.0, 0.0, 0.0, 0.0, 0.0, 0.0, 0.0, 0.0, 0.0, 0.0, 0.0, 0.0, 0.0, 0.0, 0.0, 0.0, 0.0, 0.0, 0.0, 0.0, 0.0, 0.0, 0.0, 0.0, 0.0, 0.0, 0.0, 0.0, 0.0, 0.0, 0.0, 0.0, 0.0, 0.0, 0.0, 0.0, 0.0, 0.0, 0.0, 0.0, 0.0, 0.0, 0.0, 0.0, 0.0, 0.0, 0.0, 0.0, 0.0, 0.0, 0.0, 0.0, 0.0, 0.0, 0.0, 0.0, 0.0, 0.0, 0.0, 0.0, 0.0, 0.0, 0.0, 0.0, 0.0, 0.0, 0.0, 0.0, 0.0, 0.0, 0.0, 0.0, 0.0, 0.0, 0.0, 0.0, 0.0, 0.0, 0.0, 0.0, 0.0, 0.0, 0.0, 0.0, 0.0, 0.0, 0.0, 0.0, 0.0, 0.0, 0.0, 0.0, 0.0, 0.0, 0.0, 0.0, 0.0, 0.0, 0.0, 0.0, 0.0, 0.0, 0.0, 0.0, 0.0, 0.0, 0.0, 0.0, 0.0, 0.0, 0.0, 0.0, 0.0, 0.0, 0.0, 0.0, 0.0, 0.0, 0.0, 0.0, 0.0, 0.0, 0.0, 0.0, 0.0, 0.0, 0.0, 0.0, 0.0, 0.0, 0.0, 0.0, 0.0, 0.0, 0.0, 0.0, 0.0, 0.0, 0.0, 0.0, 0.0, 0.0, 0.0, 0.0, 0.0, 0.0, 0.0, 0.0, 0.0, 0.0, 0.0, 0.0, 0.0, 0.0, 0.0, 0.0, 0.0, 0.0, 0.0, 0.0, 0.0, 0.0, 0.0, 0.0, 0.0, 0.0, 0.0, 0.0, 0.0, 0.0, 0.0, 0.0, 0.0, 0.0, 0.0, 0.0, 0.0, 0.0, 0.0, 0.0, 0.0, 0.0, 0.0, 0.0, 0.0, 0.0, 0.0, 0.0, 0.0, 0.0, 0.0, 0.0, 0.0, 0.0, 0.0, 0.0, 0.0, 0.0, 0.0, 0.0, 0.0, 0.0, 0.0, 0.0, 0.0, 0.0, 0.0, 0.0, 0.0, 0.0, 0.0, 0.0, 0.0, 0.0, 0.0, 0.0, 0.0, 0.0, 0.0, 0.0, 0.0, 0.0, 0.0, 0.0, 0.0, 0.0, 0.0, 0.0, 0.0, 0.0, 0.0, 0.0, 0.0, 0.0, 0.0, 0.0, 0.0, 0.0, 0.0, 0.0, 0.0, 0.0, 0.0, 0.0, 0.0, 0.0, 0.0, 0.0, 0.0, 0.0, 0.0, 0.0, 0.0, 0.0, 0.0, 0.0, 0.0, 0.0, 0.0, 0.0, 0.0, 0.0, 0.0, 0.0, 0.0, 0.0, 0.0, 0.0, 0.0, 0.0, 0.0, 0.0, 0.0, 0.0, 0.0, 0.0, 0.0, 0.0, 0.0, 0.0, 0.0, 0.0, 0.0, 0.0, 0.0, 0.0, 0.0, 0.0, 0.0, 0.0, 0.0, 0.0, 0.0, 0.0, 0.0, 0.0, 0.0, 0.0, 0.0, 0.0, 0.0, 0.0, 0.0, 0.0, 0.0, 0.0, 0.0, 0.0, 0.0, 0.0, 0.0, 0.0, 0.0, 0.0, 0.0, 0.0, 0.0, 0.0, 0.0, 0.0, 0.0, 0.0, 0.0, 0.0, 0.0, 0.0, 0.0, 0.0, 0.0, 0.0, 0.0, 0.0, 0.0, 0.0, 0.0, 0.0, 0.0, 0.0, 0.0, 0.0, 0.0, 0.0, 0.0, 0.0, 0.0, 0.0, 0.0, 0.0, 0.0, 0.0, 0.0, 0.0, 0.0, 0.0, 0.0, 0.0, 0.0, 0.0, 0.0, 0.0, 0.0, 0.0, 0.0, 0.0, 0.0, 0.0, 0.0, 0.0, 0.0, 0.0, 0.0, 0.0, 0.0, 0.0, 0.0, 0.0, 0.0, 0.0, 0.0, 0.0, 0.0, 0.0, 0.0, 0.0, 0.0, 0.0, 0.0, 0.0, 0.0, 0.0, 0.0, 0.0, 0.0, 0.0, 0.0, 0.0, 0.0, 0.0, 0.0, 0.0, 0.0, 0.0, 0.0, 0.0, 0.0, 0.0, 0.0, 0.0, 0.0, 0.0, 0.0, 0.0, 0.0, 0.0, 0.0, 0.0, 0.0, 0.0, 0.0, 0.0, 0.0, 0.0, 0.0, 0.0, 0.0, 0.0, 0.0, 0.0, 0.0, 0.0, 0.0, 0.0, 0.0, 0.0, 0.0, 0.0, 0.0, 0.0, 0.0, 0.0, 0.0, 0.0, 0.0, 0.0, 0.0, 0.0, 0.0, 0.0, 0.0, 0.0, 0.0, 0.0, 0.0, 0.0, 0.0, 0.0, 0.0, 0.0, 0.0, 0.0, 0.0, 0.0, 0.0, 0.0, 0.0, 0.0, 0.0, 0.0, 0.0, 0.0, 0.0, 0.0, 0.0, 0.0, 0.0, 0.0, 0.0, 0.0, 0.0, 0.0, 0.0, 0.0, 0.0, 0.0, 0.0, 0.0, 0.0, 0.0, 0.0, 0.0, 0.0, 0.0, 0.0, 0.0, 0.0, 0.0, 0.0, 0.0, 0.0, 0.0, 0.0, 0.0, 0.0, 0.0, 0.0, 0.0, 0.0, 0.0, 0.0, 0.0, 0.0, 0.0, 0.0, 0.0, 0.0, 0.0, 0.0, 0.0, 0.0, 0.0, 0.0, 0.0, 0.0, 0.0, 0.0, 0.0, 0.0, 0.0, 0.0, 0.0, 0.0, 0.0, 0.0, 0.0, 0.0, 0.0, 0.0, 0.0, 0.0, 0.0, 0.0, 0.0, 0.0, 0.0, 0.0, 0.0, 0.0, 0.0, 0.0, 0.0, 0.0, 0.0, 0.0, 0.0, 0.0, 0.0, 0.0, 0.0, 0.0, 0.0, 0.0, 0.0, 0.0, 0.0, 0.0, 0.0, 0.0, 0.0, 0.0, 0.0, 0.0, 0.0, 0.0, 0.0, 0.0, 0.0, 0.0, 0.0, 0.0, 0.0, 0.0, 0.0, 0.0, 0.0, 0.0, 0.0, 0.0, 0.0, 0.0, 0.0, 0.0, 0.0, 0.0, 0.0, 0.0, 0.0, 0.0, 0.0, 0.0, 0.0, 0.0, 0.0, 0.0, 0.0, 0.0, 0.0, 0.0, 0.0, 0.0, 0.0, 0.0, 0.0, 0.0, 0.0, 0.0, 0.0, 0.0, 0.0, 0.0, 0.0, 0.0, 0.0, 0.0, 0.0, 0.0, 0.0, 0.0, 0.0, 0.0, 0.0, 0.0, 0.0, 0.0, 0.0, 0.0, 0.0, 0.0, 0.0, 0.0, 0.0, 0.0, 0.0, 0.0, 0.0, 0.0, 0.0, 0.0, 0.0, 0.0, 0.0, 0.0, 0.0, 0.0, 0.0, 0.0, 0.0, 0.0, 0.0, 0.0, 0.0, 0.0, 0.0, 0.0, 0.0, 0.0, 0.0, 0.0, 0.0, 0.0, 0.0, 0.0, 0.0, 0.0, 0.0, 0.0, 0.0, 0.0, 0.0, 0.0, 0.0, 0.0, 0.0, 0.0, 0.0, 0.0, 0.0, 0.0, 0.0, 0.0, 0.0, 0.0, 0.0, 0.0, 0.0, 0.0, 0.0, 0.0, 0.0, 0.0, 0.0, 0.0, 0.0, 0.0, 0.0, 0.0, 0.0, 0.0, 0.0, 0.0, 0.0, 0.0, 0.0, 0.0, 0.0, 0.0, 0.0, 0.0, 0.0, 0.0, 0.0, 0.0, 0.0, 0.0, 0.0, 0.0, 0.0, 0.0, 0.0, 0.0, 0.0, 0.0, 0.0, 0.0, 0.0, 0.0, 0.0, 0.0, 0.0, 0.0, 0.0, 0.0, 0.0, 0.0, 0.0, 0.0, 0.0, 0.0, 0.0, 0.0, 0.0, 0.0, 0.0, 0.0, 0.0, 0.0, 0.0, 0.0, 0.0, 0.0, 0.0, 0.0, 0.0, 0.0, 0.0, 0.0, 0.0, 0.0, 0.0, 0.0, 0.0, 0.0, 0.0, 0.0, 0.0, 0.0, 0.0, 0.0, 0.0, 0.0, 0.0, 0.0, 0.0, 0.0, 0.0, 0.0, 0.0, 0.0, 0.0, 0.0, 0.0, 0.0, 0.0, 0.0, 0.0, 0.0, 0.0, 0.0, 0.0, 0.0, 0.0, 0.0, 0.0, 0.0, 0.0, 0.0, 0.0, 0.0, 0.0, 0.0, 0.0, 0.0, 0.0, 0.0, 0.0, 0.0, 0.0, 0.0, 0.0, 0.0, 0.0, 0.0, 0.0, 0.0, 0.0, 0.0, 0.0, 0.0, 0.0, 0.0, 0.0, 0.0, 0.0, 0.0, 0.0, 0.0, 0.0, 0.0, 0.0, 0.0, 0.0, 0.0, 0.0, 0.0, 0.0, 0.0, 0.0, 0.0, 0.0, 0.0, 0.0, 0.0, 0.0, 0.0, 0.0, 0.0, 0.0, 0.0, 0.0, 0.0, 0.0, 0.0, 0.0, 0.0, 0.0, 0.0, 0.0, 0.0, 0.0, 0.0, 0.0, 0.0, 0.0, 0.0, 0.0, 0.0, 0.0, 0.0, 0.0, 0.0, 0.0, 0.0, 0.0, 0.0, 0.0, 0.0, 0.0, 0.0, 0.0, 0.0, 0.0, 0.0, 0.0, 0.0, 0.0, 0.0, 0.0, 0.0, 0.0, 0.0, 0.0, 0.0, 0.0, 0.0, 0.0, 0.0, 0.0, 0.0, 0.0, 0.0, 0.0, 0.0, 0.0, 0.0, 0.0, 0.0, 0.0, 0.0, 0.0, 0.0, 0.0, 0.0, 0.0, 0.0, 0.0, 0.0, 0.0, 0.0, 0.0, 0.0, 0.0, 0.0, 0.0, 0.0, 0.0, 0.0, 0.0, 0.0, 0.0, 0.0, 0.0, 0.0, 0.0, 0.0, 0.0, 0.0, 0.0, 0.0, 0.0, 0.0, 0.0, 0.0, 0.0, 0.0, 0.0, 0.0, 0.0, 0.0, 0.0, 0.0, 0.0, 0.0, 0.0, 0.0, 0.0, 0.0, 0.0, 0.0, 0.0, 0.0, 0.0, 0.0, 0.0, 0.0, 0.0, 0.0, 0.0, 0.0, 0.0, 0.0, 0.0, 0.0, 0.0, 0.0, 0.0, 0.0, 0.0, 0.0, 0.0, 0.0, 0.0, 0.0, 0.0, 0.0, 0.0, 0.0, 0.0, 0.0, 0.0, 0.0, 0.0, 0.0, 0.0, 0.0, 0.0, 0.0, 0.0, 0.0, 0.0, 0.0, 0.0, 0.0, 0.0, 0.0, 0.0, 0.0, 0.0, 0.0, 0.0, 0.0, 0.0, 0.0, 0.0, 0.0, 0.0, 0.0, 0.0, 0.0, 0.0, 0.0, 0.0, 0.0, 0.0, 0.0, 0.0, 0.0, 0.0, 0.0, 0.0, 0.0, 0.0, 0.0, 0.0, 0.0, 0.0, 0.0, 0.0, 0.0, 0.0, 0.0, 0.0, 0.0, 0.0, 0.0, 0.0, 0.0, 0.0, 0.0, 0.0, 0.0, 0.0, 0.0, 0.0, 0.0, 0.0, 0.0, 0.0, 0.0, 0.0, 0.0, 0.0, 0.0, 0.0, 0.0, 0.0, 0.0, 0.0, 0.0, 0.0, 0.0, 0.0, 0.0, 0.0, 0.0, 0.0, 0.0, 0.0, 0.0, 0.0, 0.0, 0.0, 0.0, 0.0, 0.0, 0.0, 0.0, 0.0, 0.0, 0.0, 0.0, 0.0, 0.0, 0.0, 0.0, 0.0, 0.0, 0.0, 0.0, 0.0, 0.0, 0.0, 0.0, 0.0, 0.0, 0.0, 0.0, 0.0, 0.0, 0.0, 0.0, 0.0, 0.0, 0.0, 0.0, 0.0, 0.0, 0.0, 0.0, 0.0, 0.0, 0.0, 0.0, 0.0, 0.0, 0.0, 0.0, 0.0, 0.0, 0.0, 0.0, 0.0, 0.0, 0.0, 0.0, 0.0, 0.0, 0.0, 0.0, 0.0, 0.0, 0.0, 0.0, 0.0, 0.0, 0.0, 0.0, 0.0, 0.0, 0.0, 0.0, 0.0, 0.0, 0.0, 0.0, 0.0, 0.0, 0.0, 0.0, 0.0, 0.0, 0.0, 0.0, 0.0, 0.0, 0.0, 0.0, 0.0, 0.0, 0.0, 0.0, 0.0, 0.0, 0.0, 0.0, 0.0, 0.0, 0.0, 0.0, 0.0, 0.0, 0.0, 0.0, 0.0, 0.0, 0.0, 0.0, 0.0, 0.0, 0.0, 0.0, 0.0, 0.0, 0.0, 0.0, 0.0, 0.0, 0.0, 0.0, 0.0, 0.0, 0.0, 0.0, 0.0, 0.0, 0.0, 0.0, 0.0, 0.0, 0.0, 0.0, 0.0, 0.0, 0.0, 0.0, 0.0, 0.0, 0.0, 0.0, 0.0, 0.0, 0.0, 0.0, 0.0, 0.0, 0.0, 0.0, 0.0, 0.0, 0.0, 0.0, 0.0, 0.0, 0.0, 0.0, 0.0, 0.0, 0.0, 0.0, 0.0, 0.0, 0.0, 0.0, 0.0, 0.0, 0.0, 0.0, 0.0, 0.0, 0.0, 0.0, 0.0, 0.0, 0.0, 0.0, 0.0, 0.0, 0.0, 0.0, 0.0, 0.0, 0.0, 0.0, 0.0, 0.0, 0.0, 0.0, 0.0, 0.0, 0.0, 0.0, 0.0, 0.0, 0.0, 0.0, 0.0, 0.0, 0.0, 0.0, 0.0, 0.0, 0.0, 0.0, 0.0, 0.0, 0.0, 0.0, 0.0, 0.0, 0.0, 0.0, 0.0, 0.0, 0.0, 0.0, 0.0, 0.0, 0.0, 0.0, 0.0, 0.0, 0.0, 0.0, 0.0, 0.0, 0.0, 0.0, 0.0, 0.0, 0.0, 0.0, 0.0, 0.0, 0.0, 0.0, 0.0, 0.0, 0.0, 0.0, 0.0, 0.0, 0.0, 0.0, 0.0, 0.0, 0.0, 0.0, 0.0, 0.0, 0.0, 0.0, 0.0, 0.0, 0.0, 0.0, 0.0, 0.0, 0.0, 0.0, 0.0, 0.0, 0.0, 0.0, 0.0, 0.0, 0.0, 0.0, 0.0, 0.0, 0.0, 0.0, 0.0, 0.0, 0.0, 0.0, 0.0, 0.0, 0.0, 0.0, 0.0, 0.0, 0.0, 0.0, 0.0, 0.0, 0.0, 0.0, 0.0, 0.0, 0.0, 0.0, 0.0, 0.0, 0.0, 0.0, 0.0, 0.0, 0.0, 0.0, 0.0, 0.0, 0.0, 0.0, 0.0, 0.0, 0.0, 0.0, 0.0, 0.0, 0.0, 0.0, 0.0, 0.0, 0.0, 0.0, 0.0, 0.0, 0.0, 0.0, 0.0, 0.0, 0.0, 0.0, 0.0, 0.0, 0.0, 0.0, 0.0, 0.0, 0.0, 0.0, 0.0, 0.0, 0.0, 0.0, 0.0, 0.0, 0.0, 0.0, 0.0, 0.0, 0.0, 0.0, 0.0, 0.0, 0.0, 0.0, 0.0, 0.0, 0.0, 0.0, 0.0, 0.0, 0.0, 0.0, 0.0, 0.0, 0.0, 0.0, 0.0, 0.0, 0.0, 0.0, 0.0, 0.0, 0.0, 0.0, 0.0, 0.0, 0.0, 0.0, 0.0, 0.0, 0.0, 0.0, 0.0, 0.0, 0.0, 0.0, 0.0, 0.0, 0.0, 0.0, 0.0, 0.0, 0.0, 0.0, 0.0, 0.0, 0.0, 0.0, 0.0, 0.0, 0.0, 0.0, 0.0, 0.0, 0.0, 0.0, 0.0, 0.0, 0.0, 0.0, 0.0, 0.0, 0.0, 0.0, 0.0, 0.0, 0.0, 0.0, 0.0, 0.0, 0.0, 0.0, 0.0, 0.0, 0.0, 0.0, 0.0, 0.0, 0.0, 0.0, 0.0, 0.0, 0.0, 0.0, 0.0, 0.0, 0.0, 0.0, 0.0, 0.0, 0.0, 0.0, 0.0, 0.0, 0.0, 0.0, 0.0, 0.0, 0.0, 0.0, 0.0, 0.0, 0.0, 0.0, 0.0, 0.0, 0.0, 0.0, 0.0, 0.0, 0.0, 0.0, 0.0, 0.0, 0.0, 0.0, 0.0, 0.0, 0.0, 0.0, 0.0, 0.0, 0.0, 0.0, 0.0, 0.0, 0.0, 0.0, 0.0, 0.0, 0.0, 0.0, 0.0, 0.0, 0.0, 0.0, 0.0, 0.0, 0.0, 0.0, 0.0, 0.0, 0.0, 0.0, 0.0, 0.0, 0.0, 0.0, 0.0, 0.0, 0.0, 0.0, 0.0, 0.0, 0.0, 0.0, 0.0, 0.0, 0.0, 0.0, 0.0, 0.0, 0.0, 0.0, 0.0, 0.0, 0.0, 0.0, 0.0, 0.0, 0.0, 0.0, 0.0, 0.0, 0.0, 0.0, 0.0, 0.0, 0.0, 0.0, 0.0, 0.0, 0.0, 0.0, 0.0, 0.0, 0.0, 0.0, 0.0, 0.0, 0.0, 0.0, 0.0, 0.0, 0.0, 0.0, 0.0, 0.0, 0.0, 0.0, 0.0, 0.0, 0.0, 0.0, 0.0, 0.0, 0.0, 0.0, 0.0, 0.0, 0.0, 0.0, 0.0, 0.0, 0.0, 0.0, 0.0, 0.0, 0.0, 0.0, 0.0, 0.0, 0.0, 0.0, 0.0, 0.0, 0.0, 0.0, 0.0, 0.0, 0.0, 0.0, 0.0, 0.0, 0.0, 0.0, 0.0, 0.0, 0.0, 0.0, 0.0, 0.0, 0.0, 0.0, 0.0, 0.0, 0.0, 0.0, 0.0, 0.0, 0.0, 0.0, 0.0, 0.0, 0.0, 0.0, 0.0, 0.0, 0.0, 0.0, 0.0, 0.0, 0.0, 0.0, 0.0, 0.0, 0.0, 0.0, 0.0, 0.0, 0.0, 0.0, 0.0, 0.0, 0.0, 0.0, 0.0, 0.0, 0.0, 0.0, 0.0, 0.0, 0.0, 0.0, 0.0, 0.0, 0.0, 0.0, 0.0, 0.0, 0.0, 0.0, 0.0, 0.0, 0.0, 0.0, 0.0, 0.0, 0.0, 0.0, 0.0, 0.0, 0.0, 0.0, 0.0, 0.0, 0.0, 0.0, 0.0, 0.0, 0.0, 0.0, 0.0, 0.0, 0.0, 0.0, 0.0, 0.0, 0.0, 0.0, 0.0, 0.0, 0.0, 0.0, 0.0, 0.0, 0.0, 0.0, 0.0, 0.0, 0.0, 0.0, 0.0, 0.0, 0.0, 0.0, 0.0, 0.0, 0.0, 0.0, 0.0, 0.0, 0.0, 0.0, 0.0, 0.0, 0.0, 0.0, 0.0, 0.0, 0.0, 0.0, 0.0, 0.0, 0.0, 0.0, 0.0, 0.0, 0.0, 0.0, 0.0, 0.0, 0.0, 0.0, 0.0, 0.0, 0.0, 0.0, 0.0, 0.0, 0.0, 0.0, 0.0, 0.0, 0.0, 0.0, 0.0, 0.0, 0.0, 0.0, 0.0, 0.0, 0.0, 0.0, 0.0, 0.0, 0.0, 0.0, 0.0, 0.0, 0.0, 0.0, 0.0, 0.0, 0.0, 0.0, 0.0, 0.0, 0.0, 0.0, 0.0, 0.0, 0.0, 0.0, 0.0, 0.0, 0.0, 0.0, 0.0, 0.0, 0.0, 0.0, 0.0, 0.0, 0.0, 0.0, 0.0, 0.0, 0.0, 0.0, 0.0, 0.0, 0.0, 0.0, 0.0, 0.0, 0.0, 0.0, 0.0, 0.0, 0.0, 0.0, 0.0, 0.0, 0.0, 0.0, 0.0, 0.0, 0.0, 0.0, 0.0, 0.0, 0.0, 0.0, 0.0, 0.0, 0.0, 0.0, 0.0, 0.0, 0.0, 0.0, 0.0, 0.0, 0.0, 0.0, 0.0, 0.0, 0.0, 0.0, 0.0, 0.0, 0.0, 0.0, 0.0, 0.0, 0.0, 0.0, 0.0, 0.0, 0.0, 0.0, 0.0, 0.0, 0.0, 0.0, 0.0, 0.0, 0.0, 0.0, 0.0, 0.0, 0.0, 0.0, 0.0, 0.0, 0.0, 0.0, 0.0, 0.0, 0.0, 0.0, 0.0, 0.0, 0.0, 0.0, 0.0, 0.0, 0.0, 0.0, 0.0, 0.0, 0.0, 0.0, 0.0, 0.0, 0.0, 0.0, 0.0, 0.0, 0.0, 0.0, 0.0, 0.0, 0.0, 0.0, 0.0, 0.0, 0.0, 0.0, 0.0, 0.0, 0.0, 0.0, 0.0, 0.0, 0.0, 0.0, 0.0, 0.0, 0.0, 0.0, 0.0, 0.0, 0.0, 0.0, 0.0, 0.0, 0.0, 0.0, 0.0, 0.0, 0.0, 0.0, 0.0, 0.0, 0.0, 0.0, 0.0, 0.0, 0.0, 0.0, 0.0, 0.0, 0.0, 0.0, 0.0, 0.0, 0.0, 0.0, 0.0, 0.0, 0.0, 0.0, 0.0, 0.0, 0.0, 0.0, 0.0, 0.0, 0.0, 0.0, 0.0, 0.0, 0.0, 0.0, 0.0, 0.0, 0.0, 0.0, 0.0, 0.0, 0.0, 0.0, 0.0, 0.0, 0.0, 0.0, 0.0, 0.0, 0.0, 0.0, 0.0, 0.0, 0.0, 0.0, 0.0, 0.0, 0.0, 0.0, 0.0, 0.0, 0.0, 0.0, 0.0, 0.0, 0.0, 0.0, 0.0, 0.0, 0.0, 0.0, 0.0, 0.0, 0.0, 0.0, 0.0, 0.0, 0.0, 0.0, 0.0, 0.0, 0.0, 0.0, 0.0, 0.0, 0.0, 0.0, 0.0, 0.0, 0.0, 0.0, 0.0, 0.0, 0.0, 0.0, 0.0, 0.0, 0.0, 0.0, 0.0, 0.0, 0.0, 0.0, 0.0, 0.0, 0.0, 0.0, 0.0, 0.0, 0.0, 0.0, 0.0, 0.0, 0.0, 0.0, 0.0, 0.0, 0.0, 0.0, 0.0, 0.0, 0.0, 0.0, 0.0, 0.0, 0.0, 0.0, 0.0, 0.0, 0.0, 0.0, 0.0, 0.0, 0.0, 0.0, 0.0, 0.0, 0.0, 0.0, 0.0, 0.0, 0.0, 0.0, 0.0, 0.0, 0.0, 0.0, 0.0, 0.0, 0.0, 0.0, 0.0, 0.0, 0.0, 0.0, 0.0, 0.0, 0.0, 0.0, 0.0, 0.0, 0.0, 0.0, 0.0, 0.0, 0.0, 0.0, 0.0, 0.0, 0.0, 0.0, 0.0, 0.0, 0.0, 0.0, 0.0, 0.0, 0.0, 0.0, 0.0, 0.0, 0.0, 0.0, 0.0, 0.0, 0.0, 0.0, 0.0, 0.0, 0.0, 0.0, 0.0, 0.0, 0.0, 0.0, 0.0, 0.0, 0.0, 0.0, 0.0, 0.0, 0.0, 0.0, 0.0, 0.0, 0.0, 0.0, 0.0])
me_circle_001.materials.append(mat_material)
me_circle_001.update()

# ---- curves / text
cu_beziercircle = bpy.data.curves.new('BezierCircle', 'CURVE')
cu_beziercircle.dimensions = '3D'
_sp = cu_beziercircle.splines.new('BEZIER'); _sp.bezier_points.add(3)
_sp.bezier_points.foreach_set('co', [-1.0, 0.0, 0.0, 0.0, 1.0, 0.0, 1.0, 0.0, 0.0, 0.0, -1.0, 0.0])
_sp.bezier_points.foreach_set('handle_left', [-1.0, -0.5521, 0.0, -0.5521, 1.0, 0.0, 1.0, 0.5521, 0.0, 0.5521, -1.0, 0.0])
_sp.bezier_points.foreach_set('handle_right', [-1.0, 0.5521, 0.0, 0.5521, 1.0, 0.0, 1.0, -0.5521, 0.0, -0.5521, -1.0, 0.0])
for _p, _l, _r in zip(_sp.bezier_points, ['AUTO', 'AUTO', 'AUTO', 'AUTO'], ['AUTO', 'AUTO', 'AUTO', 'AUTO']): _p.handle_left_type = _l; _p.handle_right_type = _r
_sp.order_u = 0
_sp.order_v = 0
_sp.use_cyclic_u = True
cu_beziercircle.use_path = True
cu_beziercircle.fill_mode = 'FULL'

# ---- objects
ob_beziercircle = bpy.data.objects.new('BezierCircle', cu_beziercircle)
ob_tire_outsidea = bpy.data.objects.new('Tire outsideA', me_cube)
ob_circle = bpy.data.objects.new('Circle', me_circle)
ob_tire_inside = bpy.data.objects.new('Tire inside', me_circle_001)

# ---- transforms, parenting, visibility, modifiers, constraints
ob_beziercircle.location = (0.0, 0.0, 0.0)
ob_beziercircle.rotation_euler = (-0.0, 158.7, -0.0)
ob_tire_outsidea.location = (0.0, 0.0, -1.0)
ob_tire_outsidea.scale = (0.08336, 0.09854, 1.0)
ob_tire_outsidea.lock_rotations_4d = False
ob_tire_outsidea.empty_display_type = 'ARROWS'
ob_tire_outsidea.lineart.crease_threshold = 0.0
_m = ob_tire_outsidea.modifiers.new('Mirror', 'MIRROR')
_m = ob_tire_outsidea.modifiers.new('Array', 'ARRAY')
_m.count = 132
_m.relative_offset_displace = (0.0, 0.75, 0.0)
_m = ob_tire_outsidea.modifiers.new('Curve', 'CURVE')
_m.object = ob_beziercircle
_m.deform_axis = 'NEG_Y'
ob_circle.location = (0.0, 0.0, 0.0)
ob_circle.rotation_euler = (-0.0, 1.571, 0.0)
ob_circle.scale = (0.8309, 0.8309, 0.8309)
_m = ob_circle.modifiers.new('Solidify', 'SOLIDIFY')
_m.thickness = 0.05
_m = ob_circle.modifiers.new('Auto Smooth', 'NODES')
_m.node_group = ng_auto_smooth
_gi = [s.identifier for s in ng_auto_smooth.interface.items_tree if s.item_type == 'SOCKET' and s.in_out == 'INPUT']
_m[_gi[1]] = 0.5236  # Angle
ob_tire_inside.location = (0.0, 0.0, 0.0)
ob_tire_inside.rotation_euler = (-0.0, 1.571, 0.0)
ob_tire_inside.scale = (0.8309, 0.8309, 0.8309)
_m = ob_tire_inside.modifiers.new('Mirror', 'MIRROR')
_m.use_axis = (False, False, True)
_m.use_clip = True
_m.mirror_object = ob_circle
_m = ob_tire_inside.modifiers.new('Auto Smooth', 'NODES')
_m.node_group = ng_auto_smooth
_gi = [s.identifier for s in ng_auto_smooth.interface.items_tree if s.item_type == 'SOCKET' and s.in_out == 'INPUT']
_m[_gi[1]] = 0.5236  # Angle

# ---- collection membership
scene.collection.objects.link(ob_beziercircle)
col_collection.objects.link(ob_tire_outsidea)
col_collection.objects.link(ob_circle)
col_collection.objects.link(ob_tire_inside)

# ---- scene / render settings (as saved in the file)
scene.frame_start = 1; scene.frame_end = 250; scene.frame_set(0)
scene.render.engine = 'BLENDER_EEVEE_NEXT'
scene.cycles.sampling_pattern = 'TABULATED_SOBOL'
scene.eevee.use_gtao = True
scene.view_settings.view_transform = 'Filmic'
bpy.context.view_layer.update()

# ---- added for rendering (the .blend has no active camera and no usable light): camera, sun
cam_auto = bpy.data.cameras.new('AutoCamera')
cam_auto.lens = 50.0
cam_auto.sensor_width = 36.0
cam_auto.clip_end = 1000.0
ob_auto_camera = bpy.data.objects.new('AutoCamera', cam_auto)
scene.collection.objects.link(ob_auto_camera)
ob_auto_camera.location = (5.55137, -6.66164, 4.44109)
ob_auto_camera.rotation_euler = (1.09748, -7.21219e-08, 0.694738)
scene.camera = ob_auto_camera
light_auto_sun = bpy.data.lights.new('AutoSun', 'SUN')
light_auto_sun.energy = 3.0
light_auto_sun.angle = 0.0523599
ob_auto_sun = bpy.data.objects.new('AutoSun', light_auto_sun)
scene.collection.objects.link(ob_auto_sun)
ob_auto_sun.rotation_euler = (0.872665, 0.174533, 0.523599)
bpy.context.view_layer.update()
